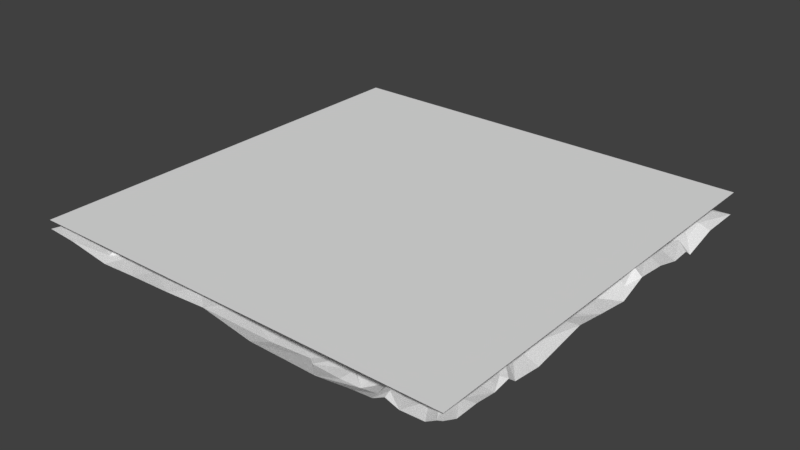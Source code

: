 # Source: GrassNormalsExperiment.blend  (saved by Blender 2.77.0; exported with 4.5.12 LTS)
import bpy
from mathutils import Matrix  # noqa: F401  (used for matrix-valued properties, if any)

bpy.ops.wm.read_factory_settings(use_empty=True)
scene = bpy.context.scene
scene.name = 'Scene'

# ---- collections
col_collection_1 = bpy.data.collections.new('Collection 1'); scene.collection.children.link(col_collection_1)

# ---- world
world_world = bpy.data.worlds.new('World'); scene.world = world_world
world_world.color = (0.05088, 0.05088, 0.05088)
world_world.use_sun_shadow = False
world_world.sun_shadow_jitter_overblur = 0.0
world_world.cycles.sampling_method = 'MANUAL'

# ---- meshes
me_plane_002 = bpy.data.meshes.new('Plane.002')
me_plane_002.from_pydata([(-1.0, -1.0, 0.0), (1.0, -1.0, 0.0), (-1.0, 1.0, 0.0), (1.0, 1.0, 0.0)], [], [(0, 1, 3, 2)])
_uv = me_plane_002.uv_layers.new(name='UVMap')
_uv.uv.foreach_set('vector', [0.0001, 9.998e-05, 0.9999, 9.998e-05, 1.0, 1.0, 9.998e-05, 0.9999])
me_plane_002.use_remesh_preserve_volume = False
me_plane_002.use_remesh_preserve_attributes = False
me_plane_002.use_mirror_vertex_groups = False
me_plane_002.update()
me_plane_001 = bpy.data.meshes.new('Plane.001')
me_plane_001.from_pydata([(0.9993, -0.9998, 0.07032), (0.828, -1.0, 0.0305), (0.9971, 0.5076, -0.02259), (0.996, 0.6458, -0.05222), (-0.6372, -0.3853, 0.001462), (-0.5676, -0.4135, 0.000681), (-0.4851, 0.309, -0.006598), (-0.5014, 0.8626, -0.02901), (0.4059, -0.04655, -0.01309), (0.7535, 0.7046, -0.01664), (0.7562, 0.8592, 0.04136), (0.9297, -0.9982, 0.03325), (0.9999, 1.0, -0.003822), (-0.08581, -0.9989, 0.04492), (0.9975, -0.4695, -0.01305), (0.9989, -0.2154, 0.02912), (0.998, 0.1001, -0.01967), (0.9992, 0.2267, 0.0287), (0.9969, 0.3813, 0.01078), (1.002, 0.589, -0.01223), (0.9987, 0.8091, -0.005302), (-0.1363, -0.7501, -0.01392), (0.04689, 0.5724, 0.08067), (0.4432, 0.5684, 0.01689), (0.5787, 0.09322, -0.01671), (0.2957, 0.4563, 0.05028), (0.5439, -0.219, 0.02043), (0.8487, 0.324, 0.03328), (0.2971, 0.0805, -0.01512), (0.1386, -0.1517, -0.009532), (0.1569, -0.5332, -0.05878), (-0.1901, 0.06114, 0.003786), (-0.9165, 0.02211, 0.03929), (0.9753, -0.9986, 0.06032), (0.9983, -0.8252, 0.03743), (-0.5506, 0.6714, 0.007652), (-0.2659, -0.6463, 0.03356), (0.263, -0.4853, -0.03533), (0.1978, 0.6065, 0.06207), (0.6034, 0.9993, -0.009942), (0.6124, -0.1302, 0.04342), (0.7784, -0.598, 0.01959), (0.767, 0.8242, 0.04239), (-0.8571, -0.5518, 0.04457), (-0.6445, 0.6969, -0.01541), (-0.1895, -0.5865, 0.02077), (0.1035, -0.6129, -0.01704), (0.04937, -0.2024, -0.01128), (0.4949, -0.3392, 0.009945), (0.4704, -0.2443, 0.008747), (0.4867, 0.169, -0.03214), (-0.859, -0.9994, 0.04895), (0.4709, -1.003, 0.0005698), (-0.6912, -0.005928, -0.01623), (-0.3019, 0.5404, -0.02049), (-0.1144, 0.5315, 0.006482), (0.05477, 0.9993, 0.04936), (-0.7404, -0.5743, -0.005817), (-0.5855, -0.1445, -0.02237), (-0.3699, -0.7971, 0.04267), (-0.3376, 0.1284, 0.02846), (-0.28, 0.3662, -0.03803), (-0.1695, 0.2295, -0.02339), (-0.1483, 0.361, -0.004218), (-0.1393, 0.8647, 0.02508), (0.3154, -0.1844, -0.02045), (0.7032, 0.3804, 0.03207), (0.8233, 0.5911, -0.01054), (0.8523, 0.4357, 0.05743), (0.6982, 0.8192, 0.00715), (0.6499, 0.7751, 0.03329), (0.6315, 0.4773, 0.04461), (0.6433, 0.2539, 0.0143), (0.7042, 0.08554, -0.001325), (0.6362, -0.6854, 0.004431), (0.4641, 0.04268, -0.02486), (0.4685, -0.5336, -0.005855), (0.3803, 0.558, 0.05498), (0.1701, 0.5609, 0.08158), (0.2334, -0.6938, -0.0263), (-0.05155, 0.4437, 0.02463), (-0.2045, 0.8207, -0.01186), (-0.206, 0.6303, -0.001922), (-0.1957, 0.3542, 0.02192), (-0.1486, 0.05157, -0.0007168), (-0.2068, -0.4419, 0.01822), (-0.3906, -0.2653, 0.00406), (-0.5738, 0.7643, -0.02179), (-0.6079, -0.1545, -0.02004), (-0.748, 0.1613, -0.002509), (-0.768, -0.7992, 0.05078), (-0.9698, 0.692, -0.02926), (-0.9964, -0.6917, 0.02137), (-0.9963, 0.9216, -0.06006), (-0.8772, 0.9147, 0.0003099), (0.3144, 0.9955, 0.03051), (-0.9244, -0.5509, 0.01576), (-0.9949, 0.8079, -0.05714), (-0.7639, -0.4806, 0.03937), (-0.5591, -0.7171, 0.002448), (-0.5898, 0.03432, -0.02612), (-0.2414, 0.05938, 0.03786), (-0.2143, 0.242, 0.003635), (-0.1403, 0.7148, 0.008308), (-0.05974, -0.8593, 0.004673), (-0.1124, -0.2352, -0.01464), (0.1601, -0.9008, -0.04984), (0.03865, 0.2371, 0.01042), (0.3063, -0.667, -0.02918), (0.2661, 0.202, 0.01419), (0.5753, -0.8973, -0.05871), (0.4731, -0.189, 0.04599), (0.5721, 0.709, -0.006995), (0.6847, -0.9355, -0.009974), (0.9038, 0.4283, 0.01841), (0.556, 0.6372, 0.02841), (-0.3344, -0.6322, 0.01068), (0.1502, -0.9955, -0.001739), (0.9947, -0.6453, 0.03172), (0.9965, -0.06238, 0.002333), (-0.8542, 0.9975, 0.02954), (-0.6431, 0.6351, 0.0157), (-0.5367, 0.6944, 0.007003), (-0.0488, -0.6228, -0.04556), (0.4471, -0.7924, -0.04337), (0.382, 0.1312, -0.02773), (0.438, 0.8061, 0.0308), (0.5686, -0.04787, 0.001789), (0.7508, -0.01823, 0.00135), (-0.8339, -0.03015, 0.00928), (-0.6242, -0.6021, 0.01775), (-0.6325, 0.15, -0.02988), (-0.4394, -0.2469, 0.02869), (0.09457, -0.07893, -0.01863), (0.1415, 0.6486, 0.05963), (0.6402, -0.7658, 0.01936), (-0.6638, -0.9965, 0.0163), (0.7208, -1.003, 0.02674), (0.9989, -0.9297, 0.03832), (0.9932, -0.7203, 0.01848), (-0.1932, 0.9969, -0.01372), (-0.3635, 0.9991, -0.02084), (-0.6932, -0.1309, 0.01896), (-0.5212, -0.6833, 0.02808), (-0.5037, 0.3969, -0.03879), (-0.3583, 0.9676, -0.003907), (-0.1063, 0.4462, 0.04119), (0.2154, -0.5684, -0.02843), (-0.7822, -0.7315, 0.009679), (-0.7387, 0.5338, 0.005642), (-0.2283, 0.9231, -0.02612), (0.002949, -0.7931, 1.204e-05), (0.7352, 0.1365, 0.03834), (0.798, -0.4991, 0.02234), (0.6787, 0.6454, -0.03131), (0.6835, -0.8197, 0.0156), (0.7108, -0.8879, 0.02764), (0.5133, 0.8492, 0.01082), (0.5438, -0.3431, 0.01822), (0.5148, -0.6074, -0.003772), (0.2916, -0.0456, 0.01786), (0.3074, -0.1015, -0.009574), (0.1028, 0.707, 0.09341), (0.05263, 0.5227, 0.05288), (0.1499, 0.3856, 0.03001), (0.1347, -0.3594, -0.04315), (-0.3044, 0.2393, 0.002974), (-0.6514, 0.7765, 0.01255), (-0.6785, 0.131, 0.01397), (-0.9908, 0.5604, -0.07122), (-0.9239, 0.09361, 0.009641), (-0.9942, -0.3249, -0.03044), (0.6915, 0.9953, -0.01635), (-0.3151, 0.9975, -0.04289), (0.8263, 1.0, -0.01138), (-0.9989, 1.0, -0.06607), (-1.002, 0.8573, -0.04114), (-0.9963, -0.4607, 0.01147), (-0.4931, -0.9974, 0.02522), (0.639, -1.004, 0.02168), (0.7673, -0.9982, 0.0491), (-0.8577, 0.4023, 0.03103), (-0.7052, -0.463, -0.0006879), (-0.525, 1.003, -0.01204), (-0.4782, 0.4053, -0.03919), (-0.2922, 0.1126, 0.00378), (-0.1082, -0.691, 0.002074), (0.06017, 0.7525, 0.05563), (0.3887, -0.6733, -0.04233), (0.4041, -0.3174, 0.02567), (0.6158, 0.4537, 0.04989), (-0.7698, -0.4194, 0.009799), (-0.8308, 0.02595, 0.01213), (-0.7849, 0.4238, 0.02827), (-0.6226, -0.2078, 0.02408), (-0.6438, 0.8348, -0.01715), (-0.424, 0.3455, -0.0445), (-0.4234, 0.4915, -0.0322), (-0.3032, -0.2523, -0.002381), (-0.07246, 0.8662, 0.0122), (0.1292, 0.1406, -0.02371), (0.5193, 0.7014, 0.03203), (-0.2907, -0.9945, 0.02902), (0.994, -0.6046, -0.0006275), (-0.8607, -0.1856, 0.003921), (-0.7936, 0.7091, -0.01319), (0.2204, -0.4179, -0.03308), (0.5071, -0.9249, -0.03704), (0.413, 0.5031, 0.02482), (0.7807, 0.1454, 0.01466), (0.7951, 0.5453, 0.03467), (-0.8696, 0.4833, 0.01777), (-0.4831, 0.4725, -0.001683), (-0.3362, 0.4705, -0.03324), (-0.1207, 0.6609, 0.01117), (0.3717, -0.63, -0.008262), (0.8939, 0.01671, -0.003295), (0.6965, 0.2527, 0.05644), (0.6959, -0.4203, 0.006978), (0.7713, -0.6704, 0.04741), (0.577, 0.4416, 0.02627), (0.5012, -0.1337, 0.01155), (0.2721, 0.07203, -0.01395), (0.3599, -0.481, -0.01686), (0.3299, -0.883, -0.05314), (0.1625, 0.7449, 0.06924), (0.2389, 0.03368, 0.02272), (0.1558, -0.1078, 0.02142), (0.1381, -0.4201, -0.013), (-0.008608, -0.5007, -0.002254), (-0.1878, 0.4356, 0.04031), (-0.2376, -0.1991, -0.01085), (-0.1217, -0.1471, 0.004135), (-0.1819, -0.6491, -0.02108), (-0.206, -0.9036, 0.03785), (-0.4078, 0.7428, -0.02552), (-0.4318, 0.6426, -0.02105), (-0.3651, 0.04646, 0.0326), (-0.3508, -0.02617, -0.008225), (-0.5532, 0.6261, -0.02087), (-0.7244, 0.7882, -0.009235), (-0.7023, 0.2234, -0.01755), (-0.7361, 0.07833, -0.006792), (-0.7472, -0.3644, 0.007236), (-0.6849, -0.8817, 0.05832), (-0.9367, -0.6279, 0.01668), (-1.0, -1.0, 0.05951), (-0.1214, 0.9349, -0.007739), (-0.5833, 0.9995, -0.03354), (-0.7119, 0.9126, 0.001571), (0.7731, 0.8968, 0.01461), (-0.8789, 0.8626, 0.02631), (-0.8043, 0.8966, 0.008836), (-0.7596, 0.9967, 0.03607), (-0.4032, 0.9531, -0.03486), (0.4509, 1.001, 0.0248), (0.6776, 0.9079, -0.002333), (-0.9977, -0.8264, 0.0363), (-0.9205, -0.6949, 0.05088), (-0.8676, -0.3511, 0.003031), (-0.9972, -0.2032, -0.0259), (-0.8969, 0.2584, 0.01998), (-0.9972, 0.3181, -0.01029), (-0.9941, 0.4724, -0.04716), (-1.005, 0.5102, -0.03968), (-0.9906, 0.6435, -0.0783), (-0.8904, 0.713, 0.004726), (-0.9987, 0.7085, -0.05861), (-0.6995, -0.9463, 0.02048), (-0.7754, -0.5665, 0.01291), (-0.6897, -0.3856, 0.03341), (-0.819, -0.1546, 0.03991), (-0.7672, 0.02576, 0.03856), (-0.6558, 0.4357, -0.01929), (-0.8529, 0.6579, -0.02316), (-0.7282, 0.7204, 0.01825), (-0.6236, -0.8735, 0.01325), (-0.6232, -0.6668, -0.006592), (-0.4914, -0.3508, 0.01137), (-0.652, -0.2691, -0.001717), (-0.6584, 0.03239, 0.008498), (-0.5787, 0.5786, 0.01015), (-0.6552, 0.5394, 0.01264), (-0.4651, -0.9031, 0.01078), (-0.4536, -0.2707, 0.03307), (-0.4835, -0.1244, -0.02974), (-0.4285, 0.04849, -0.007981), (-0.3911, 0.1114, 0.005281), (-0.4809, 0.2422, -0.0286), (-0.3672, 0.399, -0.04811), (-0.313, -0.7716, 0.01051), (-0.2892, -0.07648, -0.008105), (-0.2408, -0.03513, 0.03405), (-0.1945, 0.4978, -0.01648), (-0.2648, 0.7703, -0.01446), (-0.0307, -0.4466, -0.03105), (-0.05158, -0.3747, -0.01544), (-0.02959, -0.1348, -0.01102), (-0.07217, -0.09809, 0.02496), (0.02364, 0.05568, -0.04051), (-0.05171, 0.05204, -0.02057), (-0.09342, 0.1546, 0.01531), (-0.1234, 0.5939, 0.0447), (-0.07352, 0.712, 0.04917), (0.1203, -0.793, -0.05984), (0.3033, -0.7146, -0.06003), (0.1314, -0.7298, -0.02613), (0.1495, 0.05124, -0.02437), (0.04381, 0.4373, 0.07727), (0.05168, 0.492, 0.05027), (0.368, -0.9134, -0.04337), (0.3642, -0.5786, -0.03343), (0.3263, -0.5606, -0.03384), (0.4163, -0.3766, -0.008302), (0.2584, 0.2745, -0.008442), (0.2766, 0.4025, 0.006126), (0.2994, 0.512, 0.02783), (0.341, 0.7862, 0.05053), (0.5876, -0.7396, -0.01448), (0.4116, 0.0118, 0.009815), (0.4707, 0.4098, 0.03541), (0.455, 0.4436, 0.03111), (0.4805, 0.6662, 0.00211), (0.4993, 0.7874, 0.04352), (0.6465, -0.8505, -0.03412), (0.7989, -0.3625, -0.001688), (0.706, -0.1753, 0.01859), (0.6649, 0.3319, 0.05698), (0.9236, -0.8803, 0.06183), (0.8553, -0.7119, 0.01551), (0.8861, -0.6213, 0.01096), (0.8092, -0.2325, 0.005302), (0.9429, 0.7161, -0.01653), (0.8348, 0.7364, 0.02325), (0.8281, 0.7026, -0.01297), (0.8748, 0.7278, 0.02437), (0.8492, 0.8179, 0.0179), (0.9439, 0.8115, 0.01138), (0.8879, 0.6356, -0.02425), (0.9031, -0.2061, 0.01093), (0.9665, -0.6571, 0.03673), (0.7254, 0.6647, 0.00769), (0.5861, 0.829, -0.001274), (0.3794, 0.6171, 0.02198), (0.391, 0.4508, 0.05596), (0.3325, -0.04997, 0.01744), (0.1955, 0.08423, 0.01375), (0.1977, -0.06213, -0.009365), (0.2602, -0.6124, -0.06831), (-0.02498, -0.6656, -0.01118), (-0.1395, 0.4512, 0.02169), (-0.1972, -0.08645, 0.001116), (-0.1715, -0.3425, -0.01816), (-0.2727, -0.7283, 0.004598), (-0.3528, 0.8285, -0.02969), (-0.3631, -0.4645, 0.02873), (-0.342, -0.8562, 0.01762), (-0.5607, -0.09234, 0.004057), (-0.4821, -0.8254, 0.03701), (-0.7565, 0.6283, 0.02463), (-0.6946, -0.08071, 0.01623), (-0.7544, -0.2526, 0.03596), (-0.8766, -0.0522, 0.04133), (-0.9141, -0.0867, 0.005023), (-0.8521, 0.5836, -0.005105), (-0.872, 0.7572, -0.009827), (-0.7187, -0.6567, 0.02268), (-0.7434, 0.6729, -0.004144), (-0.4283, -0.1091, -0.03078), (-0.3497, 0.231, -0.02953), (-0.02048, -0.8575, -0.009872), (0.1257, -0.4775, -0.05266), (0.1922, -0.1212, 0.01983), (0.1894, 0.2386, -0.006714), (0.2761, -0.2173, 0.004457), (0.5269, -0.07868, 0.04077), (0.5737, 0.2557, 0.005845), (0.9375, -0.8323, 0.03207), (0.8655, -0.4418, 0.007387), (0.9594, 0.231, 0.05755), (0.8899, 0.3662, 0.05845), (0.9106, 0.1971, 0.01579), (0.8659, -0.5076, 0.04486), (0.8145, -0.7442, 0.04856), (0.7933, -0.7943, 0.009239), (0.8691, -0.9016, 0.0285), (0.9085, -0.8947, 0.06019), (0.6068, 0.758, -0.004086), (0.6061, 0.635, -0.02039), (0.8056, 0.4172, 0.03437), (0.6351, -0.1728, 0.05371), (0.6392, -0.2355, 0.02228), (0.7122, -0.6426, 0.01707), (0.7602, -0.9637, 0.05206), (0.403, 0.05644, 0.001972), (0.4536, -0.5935, 0.01585), (0.5031, -0.8457, -0.04537), (0.198, 0.6779, 0.08817), (0.3536, 0.6761, 0.06603), (0.3146, -0.3123, -0.03026), (0.3015, -0.522, -0.002293), (0.1946, 0.1532, -0.02091), (0.2037, -0.2092, -0.02608), (-0.08874, 0.7753, 0.00716), (-0.1127, -0.4153, -0.009813), (-0.06056, -0.5753, -0.03845), (-0.04421, -0.7336, -0.03756), (0.05915, -0.7124, -0.05281), (-0.2765, 0.8396, 0.01035), (-0.246, 0.3518, -0.001884), (-0.2582, 0.2402, -0.001798), (-0.1152, 0.1325, 0.01646), (-0.1033, -0.5462, 0.006072), (-0.3811, 0.5295, 0.01043), (-0.4413, 0.4267, -0.005044), (-0.4497, -0.3406, 0.01577), (-0.5795, -0.5844, -0.01068), (-0.4596, -0.7857, 0.008236), (-0.6191, 0.5458, -0.01785), (-0.7001, 0.5452, 0.02325), (-0.6009, 0.37, -0.03848), (-0.5469, -0.3537, 0.03956), (-0.6295, -0.7181, 0.02779), (-0.7387, -0.6975, -0.001046), (-0.8548, 0.8146, -0.002564), (-0.8151, 0.1898, 0.01586), (-0.8077, 0.1114, 0.04632), (-0.7357, -0.171, -0.008322), (-0.8567, -0.4734, 0.01449), (-0.8235, -0.8208, 0.02276), (-0.8675, 0.1264, 0.01675), (-0.9975, -0.1254, -0.007343), (0.1611, 0.9956, 0.0551), (-0.02208, 0.9944, 0.01761), (-0.09581, 0.9961, -0.01411), (-0.4627, 0.998, -0.04396), (-0.662, 0.9982, -0.01379), (-0.9805, 0.8536, -0.01464), (-0.192, 0.9589, 0.007901), (-0.9931, 0.06949, -0.01163), (-0.8859, 0.544, 0.02777), (-0.5509, 0.4034, -0.01118), (-0.419, -0.8203, 0.008535), (-0.4172, 0.8253, 0.005283), (-0.2194, -0.5514, 0.00234), (-0.3174, -0.3418, 0.01829), (-0.04912, 0.1815, -0.01043), (0.02077, 0.384, 0.03542), (0.1192, -0.6598, -0.05493), (0.2535, 0.1796, 0.01269), (0.3853, 0.2275, -0.01239), (0.276, 0.4353, 0.0477), (0.3659, 0.7222, 0.0362), (0.7332, -0.8151, -0.004173), (0.9202, -0.3661, 0.002872), (0.9625, 0.1628, 0.004724), (0.9363, 0.6533, -0.007556), (0.4239, 0.6636, 0.009381), (0.02275, 0.6239, 0.04245)], [], [(345, 8, 28, 222), (294, 408, 354), (302, 458, 214), (76, 48, 223), (19, 3, 456), (332, 3, 20), (114, 17, 18), (455, 16, 17), (119, 16, 216), (14, 15, 454), (41, 330, 153), (1, 385, 453), (319, 394, 449), (69, 42, 10, 256), (398, 452, 225), (46, 147, 30), (107, 164, 447), (293, 55, 82), (352, 105, 198), (444, 85, 116), (44, 35, 240), (98, 182, 191), (276, 423, 148), (90, 148, 245), (256, 10, 250), (317, 255, 95), (93, 120, 175), (150, 438, 140), (126, 157, 255), (364, 149, 359, 274), (171, 259, 204), (363, 439, 431), (170, 261, 439), (262, 261, 181), (211, 193, 149), (263, 211, 264), (265, 274, 91), (136, 276, 268), (244, 90, 429), (57, 98, 428), (279, 142, 427), (4, 279, 427), (421, 194, 279), (193, 241, 273), (273, 419, 149), (214, 134, 162, 303), (5, 421, 279), (368, 286, 100), (357, 100, 168), (281, 44, 121), (35, 122, 167), (239, 35, 44), (59, 290, 143), (288, 369, 196), (414, 196, 289), (293, 54, 213), (13, 104, 234), (104, 406, 21), (36, 233, 45), (409, 102, 83), (82, 214, 103), (123, 46, 30), (295, 229, 165), (299, 133, 347, 307), (304, 305, 79), (384, 386, 328, 383), (133, 227, 347), (28, 449, 401), (200, 346, 401), (78, 38, 22), (344, 208, 316), (52, 179, 110), (76, 159, 48), (26, 111, 49), (375, 75, 394), (376, 72, 220), (190, 71, 115), (208, 321, 220), (23, 220, 322), (388, 154, 387), (393, 453, 156), (156, 155, 135), (113, 156, 324), (384, 383, 392), (453, 74, 135), (330, 340, 382, 153), (349, 406, 407, 448), (378, 14, 454), (27, 68, 389), (379, 380, 27), (2, 338, 67), (2, 456, 338), (138, 34, 377), (73, 381, 209), (218, 325, 331), (329, 41, 219), (310, 207, 396), (373, 449, 109), (37, 206, 371), (30, 147, 37), (147, 400, 37), (296, 165, 47), (81, 403, 64, 150), (419, 282, 418, 359), (298, 301, 411), (296, 105, 352), (82, 294, 354), (369, 166, 61), (237, 185, 60), (231, 291, 368), (87, 235, 7), (278, 415, 58), (362, 129, 192, 32), (194, 88, 360), (270, 4, 361), (244, 276, 148), (205, 424, 365), (230, 83, 63, 350), (204, 271, 363), (148, 423, 245), (247, 434, 140), (443, 183, 248), (7, 443, 248), (250, 174, 172), (90, 245, 258), (96, 43, 428), (271, 362, 363), (32, 192, 170), (244, 148, 90), (130, 416, 98), (194, 360, 142), (193, 273, 149), (132, 285, 357), (131, 287, 288), (144, 196, 184), (197, 413, 239), (87, 236, 235), (202, 234, 356), (353, 36, 116), (86, 445, 198), (238, 291, 185), (287, 166, 369), (413, 54, 236), (236, 54, 82), (21, 186, 233), (444, 412, 295), (105, 232, 231), (29, 374, 372, 227), (55, 302, 82), (82, 302, 214), (103, 303, 403), (349, 448, 46), (405, 30, 371), (447, 308, 80), (303, 162, 187), (306, 79, 348), (30, 37, 371), (374, 65, 372), (161, 111, 345, 160), (373, 109, 314), (108, 188, 215), (313, 48, 189), (49, 111, 161), (42, 335, 336, 10), (8, 319, 28), (318, 135, 74), (74, 392, 159), (327, 190, 220), (383, 329, 219), (383, 219, 392), (152, 209, 217), (209, 66, 217), (9, 334, 69), (334, 42, 69), (138, 377, 328), (139, 340, 330), (203, 378, 382), (331, 339, 119), (455, 379, 381), (201, 115, 112, 323), (338, 335, 334), (456, 3, 332), (114, 67, 210), (68, 114, 210), (379, 114, 380), (381, 16, 455), (128, 216, 381), (331, 119, 216), (325, 454, 339), (153, 382, 378), (118, 203, 382), (41, 329, 330), (33, 386, 385), (33, 328, 386), (341, 69, 70), (66, 154, 388), (327, 71, 190), (217, 327, 72), (27, 389, 66), (390, 326, 40), (218, 378, 325), (159, 392, 218), (392, 219, 41), (453, 392, 74), (155, 453, 135), (384, 392, 453), (110, 113, 324), (180, 393, 137), (134, 343, 398, 397), (201, 323, 322), (75, 50, 125), (221, 375, 8), (396, 110, 124), (207, 52, 110), (400, 312, 311, 223), (321, 208, 344), (314, 320, 315), (345, 222, 226), (48, 49, 65), (189, 65, 374), (49, 161, 65), (308, 25, 316, 309), (400, 223, 37), (348, 215, 311), (79, 215, 348), (215, 159, 395), (52, 310, 224), (162, 225, 187), (38, 134, 458), (186, 21, 406, 349), (163, 78, 22), (346, 222, 401), (307, 200, 299), (372, 347, 227), (399, 374, 402), (402, 374, 29), (151, 306, 407), (106, 304, 370), (117, 106, 13), (458, 134, 214), (134, 397, 162), (163, 22, 302), (80, 308, 309), (446, 447, 80), (300, 80, 146), (446, 80, 300), (107, 447, 446), (299, 200, 446), (297, 299, 300), (297, 300, 298), (47, 299, 297), (232, 297, 298), (229, 228, 165), (412, 405, 229), (349, 46, 123), (293, 350, 146, 55), (103, 81, 294), (293, 82, 54), (101, 31, 62, 102), (61, 409, 293), (166, 410, 409), (102, 62, 63), (441, 144, 184, 418), (185, 101, 410), (84, 62, 31), (351, 31, 292), (232, 84, 351), (231, 351, 291), (295, 404, 85), (116, 45, 444), (233, 123, 405), (202, 13, 234), (413, 236, 122), (289, 213, 197), (414, 197, 212), (196, 414, 184), (61, 166, 409), (196, 369, 289), (287, 60, 166), (238, 237, 286), (285, 198, 368), (355, 415, 416), (116, 355, 416), (290, 116, 416), (358, 442, 417), (442, 59, 417), (283, 202, 356), (122, 87, 167), (441, 418, 282), (273, 6, 441, 419), (212, 281, 184), (420, 6, 273), (58, 357, 280, 53), (131, 288, 420), (288, 6, 420), (100, 286, 131), (100, 131, 168), (426, 242, 89, 425), (357, 168, 280), (278, 88, 194), (416, 5, 4), (99, 143, 277), (283, 358, 422), (205, 275, 240), (418, 121, 367), (121, 44, 275), (149, 419, 359), (272, 242, 426), (242, 280, 168, 89), (271, 427, 129, 362), (53, 280, 242), (89, 168, 241), (427, 192, 129), (57, 277, 130, 98), (361, 271, 204), (243, 361, 204), (4, 427, 361), (182, 243, 191), (428, 98, 191), (182, 4, 270), (182, 270, 243), (432, 225, 317, 95), (268, 244, 429), (91, 266, 267), (265, 91, 267), (425, 193, 261), (170, 192, 430), (439, 32, 170), (260, 204, 431), (204, 363, 431), (171, 204, 260), (259, 243, 204), (177, 259, 171), (177, 245, 96), (423, 43, 96), (245, 423, 96), (92, 258, 245), (257, 429, 92), (256, 172, 39), (157, 39, 255), (126, 323, 157), (342, 70, 69), (97, 424, 251, 437), (199, 56, 433), (173, 150, 140), (354, 408, 254), (195, 248, 436), (252, 240, 249), (205, 252, 424), (240, 195, 249), (240, 167, 195), (93, 437, 251, 94), (97, 437, 176), (176, 437, 93), (336, 337, 250), (250, 337, 12), (250, 12, 174), (251, 252, 94), (435, 254, 145, 141), (448, 407, 306, 348), (256, 250, 172), (259, 428, 243), (430, 426, 425), (262, 181, 211), (264, 211, 440), (365, 424, 97), (131, 241, 168), (367, 275, 205), (178, 202, 283), (178, 283, 276), (358, 99, 422), (5, 415, 278), (6, 144, 441), (212, 197, 281), (184, 281, 418), (283, 356, 442), (63, 411, 146), (214, 303, 103), (406, 151, 407), (106, 117, 224), (347, 161, 160, 307), (165, 402, 47), (48, 158, 26, 49), (451, 25, 308), (224, 310, 124), (224, 124, 305), (223, 313, 399), (394, 125, 109), (314, 450, 320), (315, 344, 451), (375, 40, 127, 75), (229, 405, 371, 228), (24, 73, 50), (112, 388, 387), (112, 157, 323), (137, 156, 113), (73, 217, 72), (217, 66, 327), (66, 389, 154), (0, 138, 328), (377, 34, 139), (114, 2, 67), (336, 332, 337), (18, 2, 114), (339, 15, 119), (454, 15, 339), (340, 139, 118), (67, 9, 341), (210, 67, 341), (153, 378, 218), (387, 70, 342), (218, 391, 158), (23, 457, 343), (111, 221, 345), (189, 48, 65), (310, 396, 124), (226, 222, 346), (347, 65, 161), (22, 38, 458), (29, 133, 47), (233, 186, 123), (415, 284, 58), (289, 61, 293, 213), (354, 435, 183), (181, 193, 211), (38, 343, 134), (215, 188, 159), (345, 221, 8), (73, 152, 217), (322, 115, 201), (72, 327, 220), (127, 128, 24), (316, 208, 77), (451, 344, 25), (200, 307, 346), (199, 403, 187), (445, 404, 352), (233, 353, 21), (235, 236, 82), (60, 185, 410), (287, 237, 60), (442, 356, 59), (421, 278, 194), (427, 142, 192), (244, 268, 276), (263, 262, 211), (439, 362, 32), (177, 428, 259), (438, 199, 247), (337, 20, 12), (251, 424, 252), (254, 408, 145), (81, 150, 173), (262, 439, 261), (169, 264, 440), (265, 169, 364), (243, 270, 361), (425, 89, 193), (136, 178, 276), (277, 143, 130), (422, 99, 277), (122, 236, 87), (355, 85, 445), (132, 284, 86), (415, 445, 86), (288, 287, 369), (289, 369, 61), (353, 104, 21), (444, 45, 412), (105, 47, 297), (298, 300, 301), (29, 227, 133), (164, 314, 315), (310, 52, 207), (79, 108, 215), (311, 215, 395), (313, 223, 48), (109, 125, 314), (317, 225, 452), (396, 207, 110), (324, 135, 318), (395, 159, 76), (26, 158, 391), (220, 115, 322), (115, 388, 112), (324, 156, 135), (392, 41, 153), (389, 210, 154), (387, 341, 70), (33, 0, 328), (383, 377, 329), (330, 329, 139), (380, 114, 68), (335, 338, 456), (335, 332, 336), (152, 73, 209), (218, 392, 153), (342, 112, 387), (317, 126, 255), (311, 76, 223), (78, 77, 38), (451, 164, 315), (372, 65, 347), (165, 399, 402), (151, 370, 304), (234, 104, 353), (166, 60, 410), (237, 238, 185), (290, 353, 116), (239, 413, 35), (423, 422, 366), (434, 247, 199), (145, 173, 141), (93, 94, 120), (253, 249, 436), (438, 247, 140), (43, 269, 428), (261, 430, 425), (440, 149, 364), (265, 364, 274), (266, 205, 365), (98, 416, 182), (272, 53, 242), (359, 418, 367), (240, 35, 167), (275, 44, 240), (99, 417, 143), (58, 284, 357), (284, 132, 357), (368, 198, 231), (291, 292, 185), (235, 82, 354), (85, 444, 295), (404, 296, 352), (81, 103, 403), (13, 106, 370), (446, 200, 107), (304, 106, 224), (79, 305, 108), (165, 206, 399), (307, 160, 226), (307, 226, 346), (401, 449, 373), (305, 124, 188), (315, 320, 344), (77, 23, 343), (317, 452, 126), (126, 452, 322), (221, 391, 390), (26, 391, 221), (375, 390, 40), (75, 127, 24), (50, 72, 376), (71, 388, 115), (157, 112, 342), (156, 453, 155), (326, 331, 128), (73, 128, 381), (154, 210, 341), (203, 14, 378), (379, 455, 17), (381, 379, 27), (2, 19, 456), (337, 332, 20), (42, 333, 335), (9, 338, 334), (335, 456, 332), (9, 67, 338), (379, 17, 114), (209, 381, 27), (381, 216, 16), (331, 216, 128), (331, 325, 339), (325, 378, 454), (340, 118, 382), (329, 377, 139), (328, 377, 383), (385, 386, 384), (11, 33, 385), (341, 9, 69), (154, 341, 387), (71, 66, 388), (389, 68, 210), (50, 73, 72), (24, 128, 73), (127, 326, 128), (40, 326, 127), (390, 391, 326), (391, 218, 326), (113, 179, 137), (393, 180, 1), (156, 137, 393), (322, 323, 126), (23, 208, 220), (220, 190, 115), (450, 376, 320), (320, 376, 220), (450, 50, 376), (8, 375, 319), (319, 375, 394), (111, 26, 221), (48, 218, 158), (124, 318, 74), (188, 124, 159), (110, 324, 318), (124, 110, 318), (110, 179, 113), (398, 343, 457), (398, 457, 452), (38, 77, 343), (25, 344, 316), (314, 125, 450), (449, 394, 109), (394, 75, 125), (160, 345, 226), (399, 189, 374), (37, 223, 206), (399, 206, 223), (147, 312, 400), (147, 348, 312), (348, 311, 312), (108, 305, 188), (162, 398, 225), (162, 397, 398), (163, 316, 78), (107, 373, 164), (373, 314, 164), (107, 200, 373), (200, 401, 373), (401, 222, 28), (47, 402, 29), (228, 371, 206), (228, 206, 165), (46, 448, 147), (147, 448, 348), (305, 304, 224), (403, 303, 187), (55, 163, 302), (146, 80, 55), (163, 80, 309), (301, 300, 146), (232, 105, 297), (404, 295, 296), (296, 295, 165), (405, 123, 30), (123, 186, 349), (104, 151, 406), (151, 304, 306), (104, 13, 370), (294, 82, 103), (408, 294, 81), (230, 350, 293), (409, 410, 102), (83, 102, 63), (101, 102, 410), (292, 31, 101), (292, 101, 185), (291, 351, 292), (232, 298, 411), (351, 84, 31), (198, 105, 231), (45, 233, 412), (116, 36, 45), (412, 233, 405), (36, 353, 233), (235, 443, 7), (35, 413, 122), (414, 289, 197), (413, 213, 54), (6, 196, 144), (6, 288, 196), (238, 368, 291), (132, 86, 285), (416, 415, 5), (143, 290, 416), (417, 59, 143), (358, 283, 442), (167, 87, 195), (419, 441, 282), (241, 131, 420), (285, 368, 100), (88, 58, 53), (278, 58, 88), (4, 5, 279), (421, 5, 278), (182, 416, 4), (130, 143, 416), (276, 283, 423), (423, 283, 422), (358, 417, 99), (359, 367, 205), (205, 274, 359), (367, 121, 275), (192, 272, 426), (360, 88, 53), (360, 53, 272), (243, 428, 191), (269, 57, 428), (43, 366, 269), (366, 422, 57), (257, 268, 429), (51, 136, 268), (51, 268, 257), (267, 365, 97), (267, 266, 365), (91, 274, 266), (169, 440, 364), (192, 426, 430), (261, 170, 430), (92, 245, 177), (92, 429, 258), (246, 51, 257), (157, 342, 39), (56, 187, 225), (56, 225, 432), (434, 199, 433), (199, 187, 56), (145, 81, 173), (408, 81, 145), (64, 403, 199), (150, 64, 438), (443, 354, 183), (354, 254, 435), (195, 7, 248), (249, 195, 436), (195, 87, 7), (253, 252, 249), (252, 253, 120), (205, 240, 252), (10, 336, 250), (64, 199, 438), (342, 69, 256), (429, 90, 258), (177, 96, 428), (363, 362, 439), (261, 193, 181), (440, 211, 149), (266, 274, 205), (423, 366, 43), (366, 57, 269), (279, 194, 142), (361, 427, 271), (192, 142, 272), (142, 360, 272), (89, 241, 193), (273, 241, 420), (357, 285, 100), (286, 287, 131), (281, 197, 239), (281, 239, 44), (415, 355, 445), (284, 415, 86), (285, 86, 198), (286, 368, 238), (287, 286, 237), (197, 213, 413), (443, 235, 354), (290, 234, 353), (85, 404, 445), (445, 352, 198), (231, 232, 351), (232, 411, 84), (411, 301, 146), (409, 83, 230), (293, 409, 230), (104, 370, 151), (295, 412, 229), (105, 296, 47), (47, 133, 299), (300, 299, 446), (80, 163, 55), (302, 22, 458), (117, 52, 224), (306, 304, 79), (308, 164, 451), (78, 316, 77), (309, 316, 163), (311, 395, 76), (399, 313, 189), (28, 319, 449), (125, 50, 450), (77, 208, 23), (452, 457, 322), (124, 74, 159), (48, 159, 218), (221, 390, 375), (75, 24, 50), (320, 220, 321), (393, 1, 453), (326, 218, 331), (327, 66, 71), (1, 11, 385), (27, 380, 68), (333, 334, 335), (334, 333, 42), (209, 27, 66), (453, 385, 384), (457, 23, 322), (344, 320, 321), (447, 164, 308), (63, 146, 350), (63, 62, 411), (62, 84, 411), (116, 85, 355), (59, 356, 290), (356, 234, 290), (184, 414, 212), (418, 281, 121), (422, 277, 57), (342, 256, 39), (94, 252, 120)])
_uv = me_plane_001.uv_layers.new(name='UVMap')
_uv.uv.foreach_set('vector', [0.5234, 0.6676, 0.5249, 0.7035, 0.4594, 0.6501, 0.4631, 0.6369, 0.1127, 0.3686, 0.08087, 0.3662, 0.08618, 0.3272, 0.2032, 0.439, 0.1858, 0.5093, 0.1732, 0.4401, 0.7678, 0.7353, 0.6692, 0.7375, 0.7452, 0.6752, 0.2058, 0.9994, 0.1767, 0.999, 0.1743, 0.9688, 0.1401, 0.9721, 0.1767, 0.999, 0.09531, 1.0, 0.2864, 0.952, 0.3858, 1.0, 0.3088, 0.9999, 0.4176, 0.9808, 0.4514, 0.9993, 0.3858, 1.0, 0.5405, 1.001, 0.4514, 0.9993, 0.4894, 0.9527, 0.7367, 0.9998, 0.6082, 0.9999, 0.6817, 0.959, 0.8051, 0.8871, 0.8109, 0.9404, 0.7499, 0.9025, 1.0, 0.9117, 0.9516, 0.9354, 0.9057, 0.8662, 0.495, 0.7066, 0.473, 0.7042, 0.412, 0.6278, 0.09278, 0.8473, 0.0892, 0.8833, 0.07146, 0.8792, 0.05014, 0.8378, 0.1611, 0.6731, 0.1402, 0.6822, 0.1257, 0.5763, 0.8084, 0.5511, 0.7835, 0.6081, 0.7697, 0.5801, 0.3798, 0.5204, 0.3069, 0.5767, 0.3072, 0.5118, 0.2589, 0.4049, 0.2351, 0.4412, 0.1919, 0.3919, 0.6675, 0.4156, 0.6131, 0.4421, 0.6239, 0.3492, 0.7806, 0.393, 0.7211, 0.3942, 0.8166, 0.3451, 0.1517, 0.1755, 0.165, 0.2241, 0.1058, 0.141, 0.7394, 0.1181, 0.7288, 0.1489, 0.7117, 0.1154, 0.9397, 0.1827, 0.8489, 0.1302, 0.8666, 0.1088, 0.9024, 0.1118, 0.8666, 0.1088, 0.8243, 0.03092, 0.05014, 0.8378, 0.07146, 0.8792, 0.0516, 0.8831, 0.1046, 0.6701, -0.0006066, 0.7229, 0.0002327, 0.6581, 0.03898, 0.00458, -1.784e-05, 0.07136, 5.426e-06, 4.427e-06, 0.03665, 0.388, 0.02083, 0.4072, 0.0, 0.4037, 0.09775, 0.7227, 0.0787, 0.7547, -0.0006066, 0.7229, 0.2105, 0.07374, 0.2363, 0.1273, 0.1873, 0.1204, 0.1711, 0.07007, 0.6622, 2.966e-05, 0.6758, 0.05318, 0.6021, 0.0644, 0.543, 0.04205, 0.4623, 0.01041, 0.5626, 0.0001403, 0.4561, 0.03753, 0.3708, 0.04318, 0.4623, 0.01041, 0.3402, -0.0001673, 0.3708, 0.04318, 0.3016, 0.07129, 0.2566, 0.06392, 0.289, 0.1088, 0.2363, 0.1273, 0.2655, -0.0001684, 0.2566, 0.06392, 0.2428, 0.001055, 0.1741, 0.002003, 0.1711, 0.07007, 0.1518, 0.01575, 0.9997, 0.1683, 0.9397, 0.1827, 0.9675, 0.1481, 0.9432, 0.1557, 0.9024, 0.1118, 0.9118, 0.08798, 0.7865, 0.1295, 0.7394, 0.1181, 0.7404, 0.07432, 0.6346, 0.1749, 0.5659, 0.1519, 0.5844, 0.132, 0.6919, 0.1755, 0.6346, 0.1749, 0.5844, 0.132, 0.6771, 0.2247, 0.6032, 0.1906, 0.6346, 0.1749, 0.289, 0.1088, 0.3951, 0.1527, 0.2858, 0.1728, 0.2858, 0.1728, 0.2271, 0.1488, 0.2363, 0.1273, 0.1732, 0.4401, 0.1758, 0.5703, 0.1459, 0.5543, 0.1446, 0.461, 0.6987, 0.2199, 0.6771, 0.2247, 0.6346, 0.1749, 0.5556, 0.2879, 0.4834, 0.2826, 0.4841, 0.206, 0.5488, 0.2169, 0.4841, 0.206, 0.4354, 0.1605, 0.2106, 0.2099, 0.1517, 0.1755, 0.1836, 0.1778, 0.165, 0.2241, 0.1527, 0.231, 0.1087, 0.1709, 0.1865, 0.2201, 0.165, 0.2241, 0.1517, 0.1755, 0.9018, 0.3155, 0.8917, 0.3392, 0.8478, 0.2403, 0.375, 0.2604, 0.3841, 0.324, 0.3248, 0.2897, 0.2847, 0.2816, 0.3248, 0.2897, 0.2984, 0.3175, 0.2589, 0.4049, 0.2295, 0.3452, 0.2578, 0.3326, 0.9993, 0.4556, 0.9235, 0.4652, 0.9534, 0.3953, 0.9235, 0.4652, 0.8705, 0.4771, 0.8703, 0.4315, 0.8226, 0.3649, 0.8268, 0.4127, 0.7944, 0.4045, 0.3256, 0.3791, 0.378, 0.391, 0.3208, 0.4051, 0.1919, 0.3919, 0.1732, 0.4401, 0.1425, 0.4314, 0.8138, 0.4771, 0.8084, 0.5511, 0.7697, 0.5801, 0.7263, 0.4847, 0.7526, 0.4972, 0.6822, 0.5691, 0.4743, 0.512, 0.541, 0.5497, 0.5358, 0.5973, 0.4757, 0.5729, 0.8984, 0.5616, 0.8586, 0.6511, 0.8477, 0.6166, 0.8973, 0.8968, 0.9474, 0.9554, 0.9401, 0.9638, 0.8802, 0.9132, 0.541, 0.5497, 0.5547, 0.5782, 0.5358, 0.5973, 0.4594, 0.6501, 0.412, 0.6278, 0.4273, 0.5989, 0.4343, 0.5628, 0.4606, 0.5989, 0.4273, 0.5989, 0.218, 0.5842, 0.201, 0.594, 0.2153, 0.5212, 0.2739, 0.7004, 0.2501, 0.7074, 0.2423, 0.6488, 0.9985, 0.7351, 0.9996, 0.8172, 0.9431, 0.7899, 0.7678, 0.7353, 0.8012, 0.7531, 0.6692, 0.7375, 0.6064, 0.7671, 0.5951, 0.7402, 0.622, 0.7349, 0.5411, 0.7655, 0.4757, 0.7333, 0.473, 0.7042, 0.3751, 0.7825, 0.3736, 0.8216, 0.2794, 0.7878, 0.2752, 0.8056, 0.2634, 0.816, 0.1824, 0.7792, 0.2501, 0.7074, 0.2797, 0.7256, 0.2794, 0.7878, 0.2196, 0.7181, 0.2794, 0.7878, 0.1668, 0.7432, 0.1823, 0.803, 0.1778, 0.8377, 0.123, 0.8055, 0.9825, 0.8821, 0.9057, 0.8662, 0.9435, 0.858, 0.9435, 0.858, 0.906, 0.8464, 0.8777, 0.8242, 0.9601, 0.8397, 0.9435, 0.858, 0.9217, 0.8231, 0.8973, 0.8968, 0.8802, 0.9132, 0.826, 0.8548, 0.9057, 0.8662, 0.8486, 0.8175, 0.8777, 0.8242, 0.8109, 0.9404, 0.8305, 0.9848, 0.7528, 0.9296, 0.7499, 0.9025, 0.8341, 0.4872, 0.8705, 0.4771, 0.8579, 0.5307, 0.8303, 0.5603, 0.7248, 0.9339, 0.7367, 0.9998, 0.6817, 0.959, 0.3469, 0.9291, 0.2847, 0.9235, 0.2981, 0.9015, 0.3825, 0.9776, 0.3182, 0.9439, 0.3469, 0.9291, 0.2425, 1.002, 0.1857, 0.9443, 0.2086, 0.915, 0.2425, 1.002, 0.1743, 0.9688, 0.1857, 0.9443, 0.9647, 1.0, 0.9126, 1.0, 0.913, 0.9701, 0.4501, 0.852, 0.3998, 0.9577, 0.4246, 0.8892, 0.7057, 0.8426, 0.6811, 0.9005, 0.6156, 0.9049, 0.857, 0.9276, 0.8051, 0.8871, 0.8355, 0.8863, 0.9534, 0.6817, 0.9572, 0.7538, 0.9208, 0.7474, 0.3827, 0.5988, 0.412, 0.6278, 0.4006, 0.6338, 0.7427, 0.6333, 0.7087, 0.6054, 0.7414, 0.5657, 0.7697, 0.5801, 0.7835, 0.6081, 0.7427, 0.6333, 0.7835, 0.6081, 0.7586, 0.6546, 0.7427, 0.6333, 0.6803, 0.4732, 0.6822, 0.5691, 0.6054, 0.5198, 0.08922, 0.3924, 0.108, 0.454, 0.06727, 0.4346, 0.03665, 0.388, 0.2271, 0.1488, 0.2301, 0.169, 0.2266, 0.1908, 0.1873, 0.1204, 0.5505, 0.4596, 0.4233, 0.4546, 0.4336, 0.4432, 0.6803, 0.4732, 0.6131, 0.4421, 0.6675, 0.4156, 0.1919, 0.3919, 0.1127, 0.3686, 0.08618, 0.3272, 0.3841, 0.324, 0.3826, 0.3499, 0.3163, 0.3601, 0.4762, 0.3184, 0.4446, 0.3556, 0.4369, 0.3312, 0.5976, 0.3808, 0.5336, 0.3594, 0.5556, 0.2879, 0.1157, 0.2149, 0.1195, 0.2978, 0.06917, 0.2501, 0.6769, 0.2494, 0.6677, 0.2792, 0.5714, 0.2084, 0.5263, 0.06338, 0.5152, 0.08289, 0.4845, 0.08675, 0.4879, 0.04303, 0.6032, 0.1906, 0.5773, 0.1954, 0.5401, 0.1529, 0.6935, 0.1537, 0.6919, 0.1755, 0.6253, 0.1221, 0.9432, 0.1557, 0.9397, 0.1827, 0.8666, 0.1088, 0.147, 0.1036, 0.08847, 0.07236, 0.12, 0.06367, 0.2795, 0.4099, 0.3208, 0.4051, 0.3185, 0.4259, 0.2744, 0.4318, 0.6021, 0.0644, 0.5779, 0.09112, 0.543, 0.04205, 0.8666, 0.1088, 0.8489, 0.1302, 0.8243, 0.03092, 0.03175, 0.438, 0.0002023, 0.4497, 0.0, 0.4037, 0.0878, 0.2915, 0.0007634, 0.242, -0.0003888, 0.2106, 0.06917, 0.2501, 0.0878, 0.2915, -0.0003888, 0.2106, 0.0516, 0.8831, 0.0002766, 0.9136, 0.0001626, 0.8465, 0.9024, 0.1118, 0.8243, 0.03092, 0.8498, 0.03674, 0.7713, 0.0416, 0.7731, 0.06995, 0.7404, 0.07432, 0.5779, 0.09112, 0.5263, 0.06338, 0.543, 0.04205, 0.4879, 0.04303, 0.4845, 0.08675, 0.4561, 0.03753, 0.9432, 0.1557, 0.8666, 0.1088, 0.9024, 0.1118, 0.7999, 0.188, 0.7843, 0.2009, 0.7394, 0.1181, 0.6032, 0.1906, 0.5401, 0.1529, 0.5659, 0.1519, 0.289, 0.1088, 0.2858, 0.1728, 0.2363, 0.1273, 0.6264, 0.279, 0.5618, 0.2583, 0.5488, 0.2169, 0.424, 0.1867, 0.4442, 0.3028, 0.375, 0.2604, 0.3009, 0.2482, 0.3248, 0.2897, 0.2968, 0.2608, 0.2521, 0.2919, 0.2308, 0.3103, 0.1865, 0.2201, 0.1157, 0.2149, 0.175, 0.2864, 0.1195, 0.2978, 0.9964, 0.3562, 0.9534, 0.3953, 0.923, 0.3281, 0.8578, 0.3711, 0.8226, 0.3649, 0.8166, 0.3451, 0.6345, 0.2997, 0.6774, 0.3468, 0.6239, 0.3492, 0.5054, 0.3221, 0.5336, 0.3594, 0.4446, 0.3556, 0.4442, 0.3028, 0.3826, 0.3499, 0.3841, 0.324, 0.2308, 0.3103, 0.2295, 0.3452, 0.175, 0.2864, 0.175, 0.2864, 0.2295, 0.3452, 0.1919, 0.3919, 0.8703, 0.4315, 0.8468, 0.4445, 0.8268, 0.4127, 0.7806, 0.393, 0.7716, 0.4471, 0.7263, 0.4847, 0.6131, 0.4421, 0.5728, 0.4433, 0.5976, 0.3808, 0.5789, 0.5708, 0.6059, 0.6393, 0.5617, 0.5949, 0.5547, 0.5782, 0.2351, 0.4412, 0.2032, 0.439, 0.1919, 0.3919, 0.1919, 0.3919, 0.2032, 0.439, 0.1732, 0.4401, 0.1425, 0.4314, 0.1446, 0.461, 0.108, 0.454, 0.8341, 0.4872, 0.8303, 0.5603, 0.8084, 0.5511, 0.7887, 0.4711, 0.7697, 0.5801, 0.7414, 0.5657, 0.3072, 0.5118, 0.2785, 0.524, 0.2725, 0.4754, 0.1446, 0.461, 0.1459, 0.5543, 0.1207, 0.5268, 0.8669, 0.5662, 0.8477, 0.6166, 0.8083, 0.6295, 0.7697, 0.5801, 0.7427, 0.6333, 0.7414, 0.5657, 0.6059, 0.6393, 0.5912, 0.6594, 0.5617, 0.5949, 0.5519, 0.6498, 0.5951, 0.7402, 0.5234, 0.6676, 0.5214, 0.6472, 0.3827, 0.5988, 0.4006, 0.6338, 0.3689, 0.6309, 0.8343, 0.6546, 0.8357, 0.6944, 0.8117, 0.6896, 0.6848, 0.7053, 0.6692, 0.7375, 0.6582, 0.7105, 0.622, 0.7349, 0.5951, 0.7402, 0.5519, 0.6498, 0.0892, 0.8833, 0.1349, 0.9368, 0.09138, 0.9266, 0.07146, 0.8792, 0.5249, 0.7035, 0.495, 0.7066, 0.4594, 0.6501, 0.8695, 0.7977, 0.8777, 0.8242, 0.8486, 0.8175, 0.8486, 0.8175, 0.826, 0.8548, 0.8012, 0.7531, 0.3325, 0.833, 0.2752, 0.8056, 0.2794, 0.7878, 0.8802, 0.9132, 0.857, 0.9276, 0.8355, 0.8863, 0.8802, 0.9132, 0.8355, 0.8863, 0.826, 0.8548, 0.4306, 0.8664, 0.4246, 0.8892, 0.3732, 0.8508, 0.4246, 0.8892, 0.3099, 0.8535, 0.3732, 0.8508, 0.1514, 0.8784, 0.1514, 0.9141, 0.09278, 0.8473, 0.1514, 0.9141, 0.0892, 0.8833, 0.09278, 0.8473, 0.9647, 1.0, 0.913, 0.9701, 0.9401, 0.9638, 0.859, 1.0, 0.8305, 0.9848, 0.8109, 0.9404, 0.8023, 0.9985, 0.7248, 0.9339, 0.7528, 0.9296, 0.6156, 0.9049, 0.6071, 0.958, 0.5405, 1.001, 0.4176, 0.9808, 0.3825, 0.9776, 0.3998, 0.9577, 0.1493, 0.7568, 0.1824, 0.7792, 0.1445, 0.7862, 0.1038, 0.7495, 0.1857, 0.9443, 0.1349, 0.9368, 0.1514, 0.9141, 0.1743, 0.9688, 0.1767, 0.999, 0.1401, 0.9721, 0.2864, 0.952, 0.2086, 0.915, 0.2315, 0.897, 0.2847, 0.9235, 0.2864, 0.952, 0.2315, 0.897, 0.3825, 0.9776, 0.2864, 0.952, 0.3182, 0.9439, 0.3998, 0.9577, 0.4514, 0.9993, 0.4176, 0.9808, 0.5111, 0.8702, 0.4894, 0.9527, 0.3998, 0.9577, 0.6156, 0.9049, 0.5405, 1.001, 0.4894, 0.9527, 0.6811, 0.9005, 0.6817, 0.959, 0.6071, 0.958, 0.7499, 0.9025, 0.7528, 0.9296, 0.7248, 0.9339, 0.8236, 0.9999, 0.8023, 0.9985, 0.7528, 0.9296, 0.8051, 0.8871, 0.857, 0.9276, 0.8109, 0.9404, 1.0, 0.9883, 0.9474, 0.9554, 0.9516, 0.9354, 1.0, 0.9883, 0.9401, 0.9638, 0.9474, 0.9554, 0.1699, 0.8625, 0.09278, 0.8473, 0.1097, 0.8286, 0.3099, 0.8535, 0.1778, 0.8377, 0.1823, 0.803, 0.3325, 0.833, 0.2634, 0.816, 0.2752, 0.8056, 0.3732, 0.8508, 0.3325, 0.833, 0.3736, 0.8216, 0.3469, 0.9291, 0.2981, 0.9015, 0.3099, 0.8535, 0.5863, 0.8186, 0.5885, 0.8454, 0.5655, 0.8067, 0.7057, 0.8426, 0.7248, 0.9339, 0.6811, 0.9005, 0.8012, 0.7531, 0.826, 0.8548, 0.7057, 0.8426, 0.826, 0.8548, 0.8355, 0.8863, 0.8051, 0.8871, 0.9057, 0.8662, 0.826, 0.8548, 0.8486, 0.8175, 0.906, 0.8464, 0.9057, 0.8662, 0.8777, 0.8242, 0.8973, 0.8968, 0.826, 0.8548, 0.9057, 0.8662, 0.9431, 0.7899, 0.9601, 0.8397, 0.9217, 0.8231, 1.0, 0.8848, 0.9825, 0.8821, 0.9994, 0.8611, 0.1758, 0.5703, 0.1867, 0.6905, 0.1611, 0.6731, 0.1603, 0.5971, 0.1493, 0.7568, 0.1038, 0.7495, 0.1668, 0.7432, 0.4757, 0.7333, 0.4223, 0.7479, 0.4326, 0.6941, 0.5659, 0.7477, 0.5411, 0.7655, 0.5249, 0.7035, 0.9208, 0.7474, 0.9431, 0.7899, 0.8939, 0.7249, 0.9572, 0.7538, 0.9985, 0.7351, 0.9431, 0.7899, 0.7586, 0.6546, 0.7755, 0.6637, 0.7879, 0.6812, 0.7452, 0.6752, 0.2797, 0.7256, 0.2501, 0.7074, 0.2739, 0.7004, 0.3689, 0.6309, 0.3055, 0.7351, 0.302, 0.6407, 0.5234, 0.6676, 0.4631, 0.6369, 0.4839, 0.6203, 0.6692, 0.7375, 0.622, 0.7349, 0.5912, 0.6594, 0.6582, 0.7105, 0.5912, 0.6594, 0.6059, 0.6393, 0.622, 0.7349, 0.5519, 0.6498, 0.5912, 0.6594, 0.2785, 0.524, 0.272, 0.6469, 0.2423, 0.6488, 0.2531, 0.5276, 0.7586, 0.6546, 0.7452, 0.6752, 0.7427, 0.6333, 0.8083, 0.6295, 0.8117, 0.6896, 0.7879, 0.6812, 0.8477, 0.6166, 0.8117, 0.6896, 0.8083, 0.6295, 0.8117, 0.6896, 0.8012, 0.7531, 0.7941, 0.7297, 0.9985, 0.7351, 0.9534, 0.6817, 0.9375, 0.6585, 0.1459, 0.5543, 0.1257, 0.5763, 0.1207, 0.5268, 0.201, 0.594, 0.1758, 0.5703, 0.1858, 0.5093, 0.8468, 0.4445, 0.8703, 0.4315, 0.8705, 0.4771, 0.8341, 0.4872, 0.2396, 0.5267, 0.218, 0.5842, 0.2153, 0.5212, 0.4606, 0.5989, 0.4631, 0.6369, 0.4273, 0.5989, 0.4757, 0.5729, 0.4343, 0.5628, 0.4743, 0.512, 0.5617, 0.5949, 0.5358, 0.5973, 0.5547, 0.5782, 0.6607, 0.6592, 0.6059, 0.6393, 0.6081, 0.5995, 0.6081, 0.5995, 0.6059, 0.6393, 0.5789, 0.5708, 0.896, 0.4983, 0.8669, 0.5662, 0.8579, 0.5307, 0.9489, 0.5809, 0.8984, 0.5616, 0.9275, 0.4896, 1.0, 0.5755, 0.9489, 0.5809, 0.9993, 0.4556, 0.1858, 0.5093, 0.1758, 0.5703, 0.1732, 0.4401, 0.1758, 0.5703, 0.1603, 0.5971, 0.1459, 0.5543, 0.2396, 0.5267, 0.2153, 0.5212, 0.2032, 0.439, 0.2725, 0.4754, 0.2785, 0.524, 0.2531, 0.5276, 0.4159, 0.485, 0.3072, 0.5118, 0.2725, 0.4754, 0.4752, 0.4752, 0.2725, 0.4754, 0.2749, 0.4495, 0.4159, 0.485, 0.2725, 0.4754, 0.4752, 0.4752, 0.3798, 0.5204, 0.3072, 0.5118, 0.4159, 0.485, 0.4743, 0.512, 0.4343, 0.5628, 0.4159, 0.485, 0.5635, 0.4827, 0.4743, 0.512, 0.4752, 0.4752, 0.5635, 0.4827, 0.4752, 0.4752, 0.5505, 0.4596, 0.6054, 0.5198, 0.4743, 0.512, 0.5635, 0.4827, 0.5728, 0.4433, 0.5635, 0.4827, 0.5505, 0.4596, 0.7526, 0.4972, 0.7118, 0.5708, 0.6822, 0.5691, 0.7716, 0.4471, 0.7887, 0.4711, 0.7526, 0.4972, 0.8341, 0.4872, 0.8084, 0.5511, 0.8138, 0.4771, 0.2589, 0.4049, 0.2744, 0.4318, 0.2749, 0.4495, 0.2351, 0.4412, 0.1425, 0.4314, 0.08922, 0.3924, 0.1127, 0.3686, 0.2589, 0.4049, 0.1919, 0.3919, 0.2295, 0.3452, 0.4677, 0.3779, 0.4692, 0.405, 0.3854, 0.4152, 0.378, 0.391, 0.3163, 0.3601, 0.3256, 0.3791, 0.2589, 0.4049, 0.3826, 0.3499, 0.3824, 0.372, 0.3256, 0.3791, 0.378, 0.391, 0.3854, 0.4152, 0.3185, 0.4259, 0.298, 0.2261, 0.3009, 0.2482, 0.2968, 0.2608, 0.2266, 0.1908, 0.4446, 0.3556, 0.4677, 0.3779, 0.3824, 0.372, 0.4765, 0.4258, 0.3854, 0.4152, 0.4692, 0.405, 0.5407, 0.3987, 0.4692, 0.405, 0.5186, 0.3816, 0.5728, 0.4433, 0.4765, 0.4258, 0.5407, 0.3987, 0.5976, 0.3808, 0.5407, 0.3987, 0.5336, 0.3594, 0.7263, 0.4847, 0.7048, 0.4451, 0.7211, 0.3942, 0.8166, 0.3451, 0.7944, 0.4045, 0.7806, 0.393, 0.8268, 0.4127, 0.8138, 0.4771, 0.7887, 0.4711, 0.9964, 0.3562, 0.9993, 0.4556, 0.9534, 0.3953, 0.2308, 0.3103, 0.175, 0.2864, 0.1527, 0.231, 0.2984, 0.3175, 0.2578, 0.3326, 0.2521, 0.2919, 0.2847, 0.2816, 0.2521, 0.2919, 0.2619, 0.2589, 0.3248, 0.2897, 0.2847, 0.2816, 0.2968, 0.2608, 0.3163, 0.3601, 0.3826, 0.3499, 0.3256, 0.3791, 0.3248, 0.2897, 0.3841, 0.324, 0.2984, 0.3175, 0.4442, 0.3028, 0.4369, 0.3312, 0.3826, 0.3499, 0.5054, 0.3221, 0.4762, 0.3184, 0.4834, 0.2826, 0.5618, 0.2583, 0.6239, 0.3492, 0.5556, 0.2879, 0.7298, 0.318, 0.6677, 0.2792, 0.7843, 0.2009, 0.8166, 0.3451, 0.7298, 0.318, 0.7843, 0.2009, 0.8917, 0.3392, 0.8166, 0.3451, 0.7843, 0.2009, 0.9152, 0.256, 0.9141, 0.2902, 0.8922, 0.2698, 0.9141, 0.2902, 0.9018, 0.3155, 0.8922, 0.2698, 0.9389, 0.2697, 0.9964, 0.3562, 0.923, 0.3281, 0.1527, 0.231, 0.1157, 0.2149, 0.1087, 0.1709, 0.298, 0.2261, 0.2266, 0.1908, 0.2301, 0.169, 0.2858, 0.1728, 0.3449, 0.2583, 0.298, 0.2261, 0.2271, 0.1488, 0.2619, 0.2589, 0.2106, 0.2099, 0.2968, 0.2608, 0.3225, 0.1977, 0.3449, 0.2583, 0.2858, 0.1728, 0.5714, 0.2084, 0.5488, 0.2169, 0.4842, 0.1704, 0.5027, 0.1565, 0.424, 0.1867, 0.375, 0.2604, 0.3225, 0.1977, 0.375, 0.2604, 0.3449, 0.2583, 0.3225, 0.1977, 0.4841, 0.206, 0.4834, 0.2826, 0.424, 0.1867, 0.4841, 0.206, 0.424, 0.1867, 0.4354, 0.1605, 0.4443, 0.09643, 0.4606, 0.132, 0.4201, 0.1285, 0.4082, 0.09335, 0.5488, 0.2169, 0.4354, 0.1605, 0.4842, 0.1704, 0.6769, 0.2494, 0.5773, 0.1954, 0.6032, 0.1906, 0.7843, 0.2009, 0.6987, 0.2199, 0.6919, 0.1755, 0.8589, 0.2188, 0.8478, 0.2403, 0.8325, 0.1868, 0.9389, 0.2697, 0.9152, 0.256, 0.861, 0.1812, 0.147, 0.1036, 0.1393, 0.1331, 0.1058, 0.141, 0.2266, 0.1908, 0.1836, 0.1778, 0.1633, 0.1266, 0.1836, 0.1778, 0.1517, 0.1755, 0.1393, 0.1331, 0.2363, 0.1273, 0.2271, 0.1488, 0.1873, 0.1204, 0.4855, 0.115, 0.4606, 0.132, 0.4443, 0.09643, 0.4606, 0.132, 0.4842, 0.1704, 0.4354, 0.1605, 0.4201, 0.1285, 0.5779, 0.09112, 0.5844, 0.132, 0.5152, 0.08289, 0.5263, 0.06338, 0.5027, 0.1565, 0.4842, 0.1704, 0.4606, 0.132, 0.4201, 0.1285, 0.4354, 0.1605, 0.3951, 0.1527, 0.5844, 0.132, 0.4845, 0.08675, 0.5152, 0.08289, 0.7865, 0.1295, 0.8325, 0.1868, 0.7999, 0.188, 0.7394, 0.1181, 0.6253, 0.1221, 0.5779, 0.09112, 0.6021, 0.0644, 0.6822, 0.1248, 0.6253, 0.1221, 0.6021, 0.0644, 0.6919, 0.1755, 0.5844, 0.132, 0.6253, 0.1221, 0.7288, 0.1489, 0.6822, 0.1248, 0.7117, 0.1154, 0.7404, 0.07432, 0.7394, 0.1181, 0.7117, 0.1154, 0.7288, 0.1489, 0.6919, 0.1755, 0.6935, 0.1537, 0.7288, 0.1489, 0.6935, 0.1537, 0.6822, 0.1248, 0.000419, 0.58, 0.1257, 0.5763, 0.1046, 0.6701, 0.0002327, 0.6581, 0.9675, 0.1481, 0.9432, 0.1557, 0.9118, 0.08798, 0.1518, 0.01575, 0.1416, 0.05952, 0.1453, 7.018e-05, 0.1741, 0.002003, 0.1518, 0.01575, 0.1453, 7.018e-05, 0.4082, 0.09335, 0.289, 0.1088, 0.3708, 0.04318, 0.4561, 0.03753, 0.4845, 0.08675, 0.44, 0.06912, 0.4623, 0.01041, 0.4879, 0.04303, 0.4561, 0.03753, 0.601, -6.914e-06, 0.6021, 0.0644, 0.5626, 0.0001403, 0.6021, 0.0644, 0.543, 0.04205, 0.5626, 0.0001403, 0.6622, 2.966e-05, 0.6021, 0.0644, 0.601, -6.914e-06, 0.6758, 0.05318, 0.6822, 0.1248, 0.6021, 0.0644, 0.7289, 0.0001141, 0.6758, 0.05318, 0.6622, 2.966e-05, 0.7289, 0.0001141, 0.8243, 0.03092, 0.7713, 0.0416, 0.8489, 0.1302, 0.7731, 0.06995, 0.7713, 0.0416, 0.8243, 0.03092, 0.8489, 0.1302, 0.7713, 0.0416, 0.8448, 0.001565, 0.8498, 0.03674, 0.8243, 0.03092, 0.907, 0.007562, 0.9118, 0.08798, 0.8448, 0.001565, 0.05014, 0.8378, 0.0001626, 0.8465, 0.002156, 0.7998, 0.0787, 0.7547, 0.002156, 0.7998, -0.0006066, 0.7229, 0.09775, 0.7227, 0.1038, 0.7495, 0.0787, 0.7547, 0.08642, 0.797, 0.1097, 0.8286, 0.09278, 0.8473, 0.1012, 0.004183, 0.08847, 0.07236, 0.06858, 0.06546, 0.07156, 0.01336, 0.0671, 0.4609, 0.007108, 0.526, -6.774e-07, 0.4892, -0.0005746, 0.3438, 0.03665, 0.388, 0.0, 0.4037, 0.08618, 0.3272, 0.08087, 0.3662, 0.0226, 0.3001, 0.08407, 0.1781, -0.0003888, 0.2106, -0.0004316, 0.1725, 0.05389, 0.09234, 0.1058, 0.141, 0.04332, 0.1413, 0.147, 0.1036, 0.05389, 0.09234, 0.08847, 0.07236, 0.1058, 0.141, 0.08407, 0.1781, 0.04332, 0.1413, 0.1058, 0.141, 0.1087, 0.1709, 0.08407, 0.1781, 0.03898, 0.00458, 0.07156, 0.01336, 0.06858, 0.06546, 0.04213, 0.06193, 0.1012, 0.004183, 0.07156, 0.01336, 0.07116, 0.0, 0.07116, 0.0, 0.07156, 0.01336, 0.03898, 0.00458, 0.09138, 0.9266, 0.09325, 0.9693, 0.0516, 0.8831, 0.0516, 0.8831, 0.09325, 0.9693, 9.454e-05, 1.0, 0.0516, 0.8831, 9.454e-05, 1.0, 0.0002766, 0.9136, 0.06858, 0.06546, 0.05389, 0.09234, 0.04213, 0.06193, 0.0003779, 0.2684, 0.0226, 0.3001, 0.01764, 0.323, 0.0, 0.3186, 0.8303, 0.5603, 0.8579, 0.5307, 0.8669, 0.5662, 0.8083, 0.6295, 0.05014, 0.8378, 0.0516, 0.8831, 0.0001626, 0.8465, 0.6758, 0.05318, 0.7404, 0.07432, 0.6822, 0.1248, 0.44, 0.06912, 0.4443, 0.09643, 0.4082, 0.09335, 0.3402, -0.0001673, 0.3016, 0.07129, 0.2566, 0.06392, 0.2428, 0.001055, 0.2566, 0.06392, 0.2324, 0.06114, 0.12, 0.06367, 0.08847, 0.07236, 0.1012, 0.004183, 0.424, 0.1867, 0.3951, 0.1527, 0.4354, 0.1605, 0.1633, 0.1266, 0.1393, 0.1331, 0.147, 0.1036, 0.9979, 0.2565, 0.9964, 0.3562, 0.9389, 0.2697, 0.9979, 0.2565, 0.9389, 0.2697, 0.9397, 0.1827, 0.9152, 0.256, 0.8589, 0.2188, 0.861, 0.1812, 0.6987, 0.2199, 0.6677, 0.2792, 0.6769, 0.2494, 0.3449, 0.2583, 0.3009, 0.2482, 0.298, 0.2261, 0.2619, 0.2589, 0.2521, 0.2919, 0.2106, 0.2099, 0.2968, 0.2608, 0.2106, 0.2099, 0.2266, 0.1908, 0.9389, 0.2697, 0.923, 0.3281, 0.9141, 0.2902, 0.3185, 0.4259, 0.4336, 0.4432, 0.2749, 0.4495, 0.1732, 0.4401, 0.1446, 0.461, 0.1425, 0.4314, 0.8705, 0.4771, 0.896, 0.4983, 0.8579, 0.5307, 0.9489, 0.5809, 1.0, 0.5755, 0.9375, 0.6585, 0.5358, 0.5973, 0.5519, 0.6498, 0.5214, 0.6472, 0.4757, 0.5729, 0.6822, 0.5691, 0.6081, 0.5995, 0.6054, 0.5198, 0.6692, 0.7375, 0.6699, 0.7706, 0.6064, 0.7671, 0.622, 0.7349, 0.2841, 0.6379, 0.272, 0.6469, 0.2785, 0.524, 0.9375, 0.6585, 0.9534, 0.6817, 0.8939, 0.7249, 0.9375, 0.6585, 0.8939, 0.7249, 0.8586, 0.6511, 0.7452, 0.6752, 0.6848, 0.7053, 0.6607, 0.6592, 0.473, 0.7042, 0.4326, 0.6941, 0.4006, 0.6338, 0.3689, 0.6309, 0.3801, 0.7078, 0.3055, 0.7351, 0.302, 0.6407, 0.2739, 0.7004, 0.2841, 0.6379, 0.5411, 0.7655, 0.5655, 0.8067, 0.5226, 0.7884, 0.4757, 0.7333, 0.7526, 0.4972, 0.7887, 0.4711, 0.7414, 0.5657, 0.7118, 0.5708, 0.4557, 0.7877, 0.4501, 0.852, 0.4223, 0.7479, 0.1445, 0.7862, 0.1823, 0.803, 0.123, 0.8055, 0.1445, 0.7862, 0.0787, 0.7547, 0.1038, 0.7495, 0.9994, 0.8611, 0.9435, 0.858, 0.9601, 0.8397, 0.4501, 0.852, 0.3732, 0.8508, 0.3736, 0.8216, 0.3732, 0.8508, 0.3099, 0.8535, 0.3325, 0.833, 0.3099, 0.8535, 0.2981, 0.9015, 0.1778, 0.8377, 1.0, 1.0, 0.9647, 1.0, 0.9401, 0.9638, 0.913, 0.9701, 0.9126, 1.0, 0.859, 1.0, 0.2864, 0.952, 0.2425, 1.002, 0.2086, 0.915, 0.09138, 0.9266, 0.1401, 0.9721, 0.09325, 0.9693, 0.3088, 0.9999, 0.2425, 1.002, 0.2864, 0.952, 0.6071, 0.958, 0.6082, 0.9999, 0.5405, 1.001, 0.6817, 0.959, 0.6082, 0.9999, 0.6071, 0.958, 0.8305, 0.9848, 0.859, 1.0, 0.8236, 0.9999, 0.2086, 0.915, 0.1514, 0.8784, 0.1699, 0.8625, 0.2315, 0.897, 0.2086, 0.915, 0.1699, 0.8625, 0.7499, 0.9025, 0.7248, 0.9339, 0.7057, 0.8426, 0.123, 0.8055, 0.1097, 0.8286, 0.08642, 0.797, 0.7057, 0.8426, 0.6167, 0.8223, 0.6699, 0.7706, 0.2196, 0.7181, 0.17, 0.7119, 0.1867, 0.6905, 0.5951, 0.7402, 0.5659, 0.7477, 0.5234, 0.6676, 0.6582, 0.7105, 0.6692, 0.7375, 0.5912, 0.6594, 0.9534, 0.6817, 0.9208, 0.7474, 0.8939, 0.7249, 0.4839, 0.6203, 0.4631, 0.6369, 0.4606, 0.5989, 0.5358, 0.5973, 0.5912, 0.6594, 0.5519, 0.6498, 0.2153, 0.5212, 0.201, 0.594, 0.1858, 0.5093, 0.5789, 0.5708, 0.541, 0.5497, 0.6054, 0.5198, 0.8268, 0.4127, 0.8468, 0.4445, 0.8138, 0.4771, 0.6677, 0.2792, 0.6367, 0.2727, 0.5714, 0.2084, 0.2984, 0.3175, 0.3163, 0.3601, 0.2589, 0.4049, 0.2578, 0.3326, 0.08618, 0.3272, 0.0003779, 0.2684, 0.0007634, 0.242, 0.3016, 0.07129, 0.289, 0.1088, 0.2566, 0.06392, 0.201, 0.594, 0.1867, 0.6905, 0.1758, 0.5703, 0.8117, 0.6896, 0.8357, 0.6944, 0.8012, 0.7531, 0.5234, 0.6676, 0.5659, 0.7477, 0.5249, 0.7035, 0.4501, 0.852, 0.4306, 0.8664, 0.3732, 0.8508, 0.1668, 0.7432, 0.1824, 0.7792, 0.1493, 0.7568, 0.3736, 0.8216, 0.3325, 0.833, 0.2794, 0.7878, 0.5226, 0.7884, 0.5111, 0.8702, 0.4557, 0.7877, 0.2423, 0.6488, 0.2501, 0.7074, 0.2206, 0.6885, 0.2841, 0.6379, 0.2739, 0.7004, 0.272, 0.6469, 0.4343, 0.5628, 0.4757, 0.5729, 0.4606, 0.5989, 0.0671, 0.4609, 0.108, 0.454, 0.1207, 0.5268, 0.6774, 0.3468, 0.7048, 0.4451, 0.6675, 0.4156, 0.8268, 0.4127, 0.8578, 0.3711, 0.8703, 0.4315, 0.1195, 0.2978, 0.175, 0.2864, 0.1919, 0.3919, 0.4369, 0.3312, 0.4446, 0.3556, 0.3824, 0.372, 0.4442, 0.3028, 0.4762, 0.3184, 0.4369, 0.3312, 0.9141, 0.2902, 0.923, 0.3281, 0.9018, 0.3155, 0.6771, 0.2247, 0.6769, 0.2494, 0.6032, 0.1906, 0.5844, 0.132, 0.5659, 0.1519, 0.4845, 0.08675, 0.9432, 0.1557, 0.9675, 0.1481, 0.9397, 0.1827, 0.2655, -0.0001684, 0.3402, -0.0001673, 0.2566, 0.06392, 0.4623, 0.01041, 0.5263, 0.06338, 0.4879, 0.04303, 0.7289, 0.0001141, 0.7404, 0.07432, 0.6758, 0.05318, 0.02083, 0.4072, 0.0671, 0.4609, 0.03175, 0.438, 0.09325, 0.9693, 0.09531, 1.0, 9.454e-05, 1.0, 0.06858, 0.06546, 0.08847, 0.07236, 0.05389, 0.09234, 0.0226, 0.3001, 0.08087, 0.3662, 0.01764, 0.323, 0.08922, 0.3924, 0.03665, 0.388, -0.0005746, 0.3438, 0.3402, -0.0001673, 0.4623, 0.01041, 0.3708, 0.04318, 0.2194, 6.328e-05, 0.2428, 0.001055, 0.2324, 0.06114, 0.1741, 0.002003, 0.2194, 6.328e-05, 0.2105, 0.07374, 0.6822, 0.1248, 0.6935, 0.1537, 0.6253, 0.1221, 0.4082, 0.09335, 0.4201, 0.1285, 0.289, 0.1088, 0.9997, 0.1683, 0.9979, 0.2565, 0.9397, 0.1827, 0.8325, 0.1868, 0.8478, 0.2403, 0.7999, 0.188, 0.861, 0.1812, 0.8589, 0.2188, 0.8325, 0.1868, 0.1527, 0.231, 0.175, 0.2864, 0.1157, 0.2149, 0.7298, 0.318, 0.7211, 0.3942, 0.6774, 0.3468, 0.6264, 0.279, 0.6367, 0.2727, 0.6345, 0.2997, 0.6677, 0.2792, 0.6774, 0.3468, 0.6345, 0.2997, 0.375, 0.2604, 0.4442, 0.3028, 0.3841, 0.324, 0.2984, 0.3175, 0.3841, 0.324, 0.3163, 0.3601, 0.8578, 0.3711, 0.9235, 0.4652, 0.8703, 0.4315, 0.7806, 0.393, 0.7944, 0.4045, 0.7716, 0.4471, 0.6131, 0.4421, 0.6054, 0.5198, 0.5635, 0.4827, 0.5505, 0.4596, 0.4752, 0.4752, 0.4233, 0.4546, 0.5789, 0.5708, 0.5547, 0.5782, 0.541, 0.5497, 0.3069, 0.5767, 0.3689, 0.6309, 0.302, 0.6407, 0.9534, 0.6817, 0.9985, 0.7351, 0.9572, 0.7538, 0.8477, 0.6166, 0.8343, 0.6546, 0.8117, 0.6896, 0.7879, 0.6812, 0.8117, 0.6896, 0.7941, 0.7297, 0.6848, 0.7053, 0.7452, 0.6752, 0.6692, 0.7375, 0.4006, 0.6338, 0.4326, 0.6941, 0.3689, 0.6309, 0.1046, 0.6701, 0.1257, 0.5763, 0.1402, 0.6822, 0.9208, 0.7474, 0.9572, 0.7538, 0.9431, 0.7899, 0.9217, 0.8231, 0.8777, 0.8242, 0.8695, 0.7977, 0.7941, 0.7297, 0.8012, 0.7531, 0.7678, 0.7353, 0.6064, 0.7671, 0.6699, 0.7706, 0.6167, 0.8223, 0.2794, 0.7878, 0.1824, 0.7792, 0.1668, 0.7432, 0.1824, 0.7792, 0.1823, 0.803, 0.1445, 0.7862, 0.9217, 0.8231, 0.9435, 0.858, 0.8777, 0.8242, 0.826, 0.8548, 0.8051, 0.8871, 0.7499, 0.9025, 0.2981, 0.9015, 0.2315, 0.897, 0.1778, 0.8377, 0.123, 0.8055, 0.1699, 0.8625, 0.1097, 0.8286, 1.0, 0.9883, 1.0, 1.0, 0.9401, 0.9638, 0.8802, 0.9132, 0.913, 0.9701, 0.857, 0.9276, 0.8109, 0.9404, 0.857, 0.9276, 0.859, 1.0, 0.3182, 0.9439, 0.2864, 0.952, 0.2847, 0.9235, 0.1349, 0.9368, 0.1857, 0.9443, 0.1743, 0.9688, 0.1349, 0.9368, 0.1401, 0.9721, 0.09138, 0.9266, 0.4306, 0.8664, 0.4501, 0.852, 0.4246, 0.8892, 0.7057, 0.8426, 0.826, 0.8548, 0.7499, 0.9025, 0.08642, 0.797, 0.1445, 0.7862, 0.123, 0.8055, 0.1046, 0.6701, 0.09775, 0.7227, -0.0006066, 0.7229, 0.7879, 0.6812, 0.7678, 0.7353, 0.7452, 0.6752, 0.218, 0.5842, 0.2206, 0.6885, 0.201, 0.594, 0.2841, 0.6379, 0.3069, 0.5767, 0.302, 0.6407, 0.5617, 0.5949, 0.5912, 0.6594, 0.5358, 0.5973, 0.6822, 0.5691, 0.6607, 0.6592, 0.6081, 0.5995, 0.896, 0.4983, 0.9275, 0.4896, 0.8984, 0.5616, 0.9534, 0.3953, 0.9235, 0.4652, 0.8578, 0.3711, 0.3826, 0.3499, 0.4369, 0.3312, 0.3824, 0.372, 0.4762, 0.3184, 0.5054, 0.3221, 0.4446, 0.3556, 0.8917, 0.3392, 0.8578, 0.3711, 0.8166, 0.3451, 0.1865, 0.2201, 0.2308, 0.3103, 0.165, 0.2241, 0.8489, 0.1302, 0.861, 0.1812, 0.8252, 0.1376, 0.0002023, 0.4497, 0.03175, 0.438, 0.0671, 0.4609, 0.01764, 0.323, -0.0005746, 0.3438, 0.0, 0.3186, 0.03898, 0.00458, 0.04213, 0.06193, -1.784e-05, 0.07136, 3.234e-05, 0.1204, 0.04332, 0.1413, -0.0004316, 0.1725, 0.02083, 0.4072, 0.03175, 0.438, 0.0, 0.4037, 0.7731, 0.06995, 0.7836, 0.1105, 0.7404, 0.07432, 0.3708, 0.04318, 0.44, 0.06912, 0.4082, 0.09335, 0.2324, 0.06114, 0.2363, 0.1273, 0.2105, 0.07374, 0.1741, 0.002003, 0.2105, 0.07374, 0.1711, 0.07007, 0.1416, 0.05952, 0.147, 0.1036, 0.12, 0.06367, 0.7394, 0.1181, 0.7843, 0.2009, 0.7288, 0.1489, 0.4855, 0.115, 0.5027, 0.1565, 0.4606, 0.132, 0.1873, 0.1204, 0.2266, 0.1908, 0.1633, 0.1266, 0.1058, 0.141, 0.165, 0.2241, 0.1087, 0.1709, 0.1393, 0.1331, 0.1517, 0.1755, 0.1058, 0.141, 0.8589, 0.2188, 0.8922, 0.2698, 0.8478, 0.2403, 0.5714, 0.2084, 0.6367, 0.2727, 0.5488, 0.2169, 0.6367, 0.2727, 0.6264, 0.279, 0.5488, 0.2169, 0.5556, 0.2879, 0.6239, 0.3492, 0.5976, 0.3808, 0.5336, 0.3594, 0.5186, 0.3816, 0.4446, 0.3556, 0.1195, 0.2978, 0.1919, 0.3919, 0.08618, 0.3272, 0.7211, 0.3942, 0.7806, 0.393, 0.7263, 0.4847, 0.7048, 0.4451, 0.6803, 0.4732, 0.6675, 0.4156, 0.08922, 0.3924, 0.1425, 0.4314, 0.108, 0.454, 0.9993, 0.4556, 0.9489, 0.5809, 0.9275, 0.4896, 0.4159, 0.485, 0.4343, 0.5628, 0.3798, 0.5204, 0.8984, 0.5616, 0.9489, 0.5809, 0.9375, 0.6585, 0.8477, 0.6166, 0.8586, 0.6511, 0.8343, 0.6546, 0.6822, 0.5691, 0.7087, 0.6054, 0.6607, 0.6592, 0.4757, 0.5729, 0.5214, 0.6472, 0.4839, 0.6203, 0.4757, 0.5729, 0.4839, 0.6203, 0.4606, 0.5989, 0.4273, 0.5989, 0.412, 0.6278, 0.3827, 0.5988, 0.8586, 0.6511, 0.8939, 0.7249, 0.8357, 0.6944, 0.302, 0.6407, 0.3055, 0.7351, 0.2739, 0.7004, 0.2206, 0.6885, 0.2196, 0.7181, 0.1867, 0.6905, 0.1046, 0.6701, 0.1402, 0.6822, 0.09775, 0.7227, 0.09775, 0.7227, 0.1402, 0.6822, 0.1668, 0.7432, 0.5659, 0.7477, 0.6167, 0.8223, 0.5863, 0.8186, 0.6064, 0.7671, 0.6167, 0.8223, 0.5659, 0.7477, 0.5411, 0.7655, 0.5863, 0.8186, 0.5655, 0.8067, 0.4757, 0.7333, 0.5226, 0.7884, 0.4557, 0.7877, 0.4223, 0.7479, 0.3736, 0.8216, 0.3751, 0.7825, 0.2634, 0.816, 0.1823, 0.803, 0.1824, 0.7792, 0.0787, 0.7547, 0.1445, 0.7862, 0.08642, 0.797, 0.9435, 0.858, 0.9057, 0.8662, 0.906, 0.8464, 0.5885, 0.8454, 0.6156, 0.9049, 0.5111, 0.8702, 0.4501, 0.852, 0.5111, 0.8702, 0.3998, 0.9577, 0.1778, 0.8377, 0.2315, 0.897, 0.1699, 0.8625, 0.8023, 0.9985, 0.7367, 0.9998, 0.7248, 0.9339, 0.3825, 0.9776, 0.4176, 0.9808, 0.3858, 1.0, 0.3998, 0.9577, 0.3825, 0.9776, 0.3469, 0.9291, 0.2425, 1.002, 0.2058, 0.9994, 0.1743, 0.9688, 0.09325, 0.9693, 0.1401, 0.9721, 0.09531, 1.0, 0.0892, 0.8833, 0.1326, 0.9167, 0.1349, 0.9368, 0.1514, 0.8784, 0.1857, 0.9443, 0.1514, 0.9141, 0.1349, 0.9368, 0.1743, 0.9688, 0.1401, 0.9721, 0.1514, 0.8784, 0.2086, 0.915, 0.1857, 0.9443, 0.3825, 0.9776, 0.3858, 1.0, 0.2864, 0.952, 0.4246, 0.8892, 0.3998, 0.9577, 0.3469, 0.9291, 0.3998, 0.9577, 0.4894, 0.9527, 0.4514, 0.9993, 0.6156, 0.9049, 0.4894, 0.9527, 0.5111, 0.8702, 0.6156, 0.9049, 0.6811, 0.9005, 0.6071, 0.958, 0.6811, 0.9005, 0.7248, 0.9339, 0.6817, 0.959, 0.8305, 0.9848, 0.8236, 0.9999, 0.7528, 0.9296, 0.857, 0.9276, 0.913, 0.9701, 0.859, 1.0, 0.9401, 0.9638, 0.913, 0.9701, 0.8802, 0.9132, 0.9516, 0.9354, 0.9474, 0.9554, 0.8973, 0.8968, 1.0, 0.9655, 1.0, 0.9883, 0.9516, 0.9354, 0.1699, 0.8625, 0.1514, 0.8784, 0.09278, 0.8473, 0.1778, 0.8377, 0.1699, 0.8625, 0.123, 0.8055, 0.2634, 0.816, 0.3099, 0.8535, 0.1823, 0.803, 0.2981, 0.9015, 0.2847, 0.9235, 0.2315, 0.897, 0.4223, 0.7479, 0.4501, 0.852, 0.3736, 0.8216, 0.4557, 0.7877, 0.5111, 0.8702, 0.4501, 0.852, 0.5226, 0.7884, 0.5885, 0.8454, 0.5111, 0.8702, 0.5655, 0.8067, 0.5885, 0.8454, 0.5226, 0.7884, 0.5863, 0.8186, 0.6167, 0.8223, 0.5885, 0.8454, 0.6167, 0.8223, 0.7057, 0.8426, 0.5885, 0.8454, 0.9601, 0.8397, 0.9996, 0.8172, 0.9994, 0.8611, 0.9825, 0.8821, 1.0, 0.8848, 1.0, 0.9117, 0.9435, 0.858, 0.9994, 0.8611, 0.9825, 0.8821, 0.1668, 0.7432, 0.1038, 0.7495, 0.09775, 0.7227, 0.2196, 0.7181, 0.2501, 0.7074, 0.2794, 0.7878, 0.2794, 0.7878, 0.2752, 0.8056, 0.1824, 0.7792, 0.3801, 0.7078, 0.3751, 0.7825, 0.3055, 0.7351, 0.3055, 0.7351, 0.3751, 0.7825, 0.2794, 0.7878, 0.3801, 0.7078, 0.4223, 0.7479, 0.3751, 0.7825, 0.5249, 0.7035, 0.5411, 0.7655, 0.495, 0.7066, 0.495, 0.7066, 0.5411, 0.7655, 0.473, 0.7042, 0.5951, 0.7402, 0.6064, 0.7671, 0.5659, 0.7477, 0.6692, 0.7375, 0.7057, 0.8426, 0.6699, 0.7706, 0.8939, 0.7249, 0.8695, 0.7977, 0.8486, 0.8175, 0.8357, 0.6944, 0.8939, 0.7249, 0.8012, 0.7531, 0.9431, 0.7899, 0.9217, 0.8231, 0.8695, 0.7977, 0.8939, 0.7249, 0.9431, 0.7899, 0.8695, 0.7977, 0.9431, 0.7899, 0.9996, 0.8172, 0.9601, 0.8397, 0.1611, 0.6731, 0.1867, 0.6905, 0.17, 0.7119, 0.1611, 0.6731, 0.17, 0.7119, 0.1402, 0.6822, 0.201, 0.594, 0.2206, 0.6885, 0.1867, 0.6905, 0.272, 0.6469, 0.2739, 0.7004, 0.2423, 0.6488, 0.3689, 0.6309, 0.4326, 0.6941, 0.3801, 0.7078, 0.412, 0.6278, 0.473, 0.7042, 0.4006, 0.6338, 0.473, 0.7042, 0.4757, 0.7333, 0.4326, 0.6941, 0.5214, 0.6472, 0.5234, 0.6676, 0.4839, 0.6203, 0.6607, 0.6592, 0.6582, 0.7105, 0.6059, 0.6393, 0.7427, 0.6333, 0.7452, 0.6752, 0.7087, 0.6054, 0.6607, 0.6592, 0.7087, 0.6054, 0.7452, 0.6752, 0.7835, 0.6081, 0.7755, 0.6637, 0.7586, 0.6546, 0.7835, 0.6081, 0.8083, 0.6295, 0.7755, 0.6637, 0.8083, 0.6295, 0.7879, 0.6812, 0.7755, 0.6637, 0.8343, 0.6546, 0.8586, 0.6511, 0.8357, 0.6944, 0.1459, 0.5543, 0.1611, 0.6731, 0.1257, 0.5763, 0.1459, 0.5543, 0.1603, 0.5971, 0.1611, 0.6731, 0.2396, 0.5267, 0.2423, 0.6488, 0.218, 0.5842, 0.3798, 0.5204, 0.3827, 0.5988, 0.3069, 0.5767, 0.3827, 0.5988, 0.3689, 0.6309, 0.3069, 0.5767, 0.3798, 0.5204, 0.4343, 0.5628, 0.3827, 0.5988, 0.4343, 0.5628, 0.4273, 0.5989, 0.3827, 0.5988, 0.4273, 0.5989, 0.4631, 0.6369, 0.4594, 0.6501, 0.6054, 0.5198, 0.6081, 0.5995, 0.5789, 0.5708, 0.7118, 0.5708, 0.7414, 0.5657, 0.7087, 0.6054, 0.7118, 0.5708, 0.7087, 0.6054, 0.6822, 0.5691, 0.8084, 0.5511, 0.8303, 0.5603, 0.7835, 0.6081, 0.7835, 0.6081, 0.8303, 0.5603, 0.8083, 0.6295, 0.8586, 0.6511, 0.8984, 0.5616, 0.9375, 0.6585, 0.108, 0.454, 0.1446, 0.461, 0.1207, 0.5268, 0.2351, 0.4412, 0.2396, 0.5267, 0.2032, 0.439, 0.2749, 0.4495, 0.2725, 0.4754, 0.2351, 0.4412, 0.2396, 0.5267, 0.2725, 0.4754, 0.2531, 0.5276, 0.4233, 0.4546, 0.4752, 0.4752, 0.2749, 0.4495, 0.5728, 0.4433, 0.6131, 0.4421, 0.5635, 0.4827, 0.7048, 0.4451, 0.7263, 0.4847, 0.6803, 0.4732, 0.6803, 0.4732, 0.7263, 0.4847, 0.6822, 0.5691, 0.7887, 0.4711, 0.8138, 0.4771, 0.7697, 0.5801, 0.8138, 0.4771, 0.8468, 0.4445, 0.8341, 0.4872, 0.9235, 0.4652, 0.896, 0.4983, 0.8705, 0.4771, 0.896, 0.4983, 0.8984, 0.5616, 0.8669, 0.5662, 0.9235, 0.4652, 0.9993, 0.4556, 0.9275, 0.4896, 0.1127, 0.3686, 0.1919, 0.3919, 0.1425, 0.4314, 0.08087, 0.3662, 0.1127, 0.3686, 0.08922, 0.3924, 0.2795, 0.4099, 0.2744, 0.4318, 0.2589, 0.4049, 0.3256, 0.3791, 0.3824, 0.372, 0.378, 0.391, 0.3208, 0.4051, 0.378, 0.391, 0.3185, 0.4259, 0.4677, 0.3779, 0.378, 0.391, 0.3824, 0.372, 0.5186, 0.3816, 0.4692, 0.405, 0.4677, 0.3779, 0.5186, 0.3816, 0.4677, 0.3779, 0.4446, 0.3556, 0.5336, 0.3594, 0.5407, 0.3987, 0.5186, 0.3816, 0.5728, 0.4433, 0.5505, 0.4596, 0.4336, 0.4432, 0.5407, 0.3987, 0.4765, 0.4258, 0.4692, 0.405, 0.6239, 0.3492, 0.6131, 0.4421, 0.5976, 0.3808, 0.7944, 0.4045, 0.8268, 0.4127, 0.7716, 0.4471, 0.8166, 0.3451, 0.8226, 0.3649, 0.7944, 0.4045, 0.7716, 0.4471, 0.8268, 0.4127, 0.7887, 0.4711, 0.8226, 0.3649, 0.8578, 0.3711, 0.8268, 0.4127, 0.1195, 0.2978, 0.0878, 0.2915, 0.06917, 0.2501, 0.165, 0.2241, 0.2308, 0.3103, 0.1527, 0.231, 0.2847, 0.2816, 0.2984, 0.3175, 0.2521, 0.2919, 0.2308, 0.3103, 0.2578, 0.3326, 0.2295, 0.3452, 0.3449, 0.2583, 0.3248, 0.2897, 0.3009, 0.2482, 0.3449, 0.2583, 0.375, 0.2604, 0.3248, 0.2897, 0.5054, 0.3221, 0.5556, 0.2879, 0.5336, 0.3594, 0.6264, 0.279, 0.6345, 0.2997, 0.5618, 0.2583, 0.7843, 0.2009, 0.6677, 0.2792, 0.6987, 0.2199, 0.8478, 0.2403, 0.8917, 0.3392, 0.7843, 0.2009, 0.8922, 0.2698, 0.9018, 0.3155, 0.8478, 0.2403, 0.9152, 0.256, 0.9389, 0.2697, 0.9141, 0.2902, 0.1087, 0.1709, 0.1157, 0.2149, 0.08407, 0.1781, 0.2271, 0.1488, 0.298, 0.2261, 0.2301, 0.169, 0.3951, 0.1527, 0.424, 0.1867, 0.3225, 0.1977, 0.5618, 0.2583, 0.5556, 0.2879, 0.4841, 0.206, 0.5773, 0.1954, 0.5714, 0.2084, 0.5027, 0.1565, 0.6769, 0.2494, 0.5714, 0.2084, 0.5773, 0.1954, 0.6919, 0.1755, 0.6987, 0.2199, 0.6346, 0.1749, 0.6771, 0.2247, 0.6987, 0.2199, 0.6769, 0.2494, 0.7288, 0.1489, 0.7843, 0.2009, 0.6919, 0.1755, 0.7999, 0.188, 0.8478, 0.2403, 0.7843, 0.2009, 0.9397, 0.1827, 0.9389, 0.2697, 0.8489, 0.1302, 0.8489, 0.1302, 0.9389, 0.2697, 0.861, 0.1812, 0.9152, 0.256, 0.8922, 0.2698, 0.8589, 0.2188, 0.1873, 0.1204, 0.1633, 0.1266, 0.147, 0.1036, 0.147, 0.1036, 0.1711, 0.07007, 0.1873, 0.1204, 0.1633, 0.1266, 0.1836, 0.1778, 0.1393, 0.1331, 0.4845, 0.08675, 0.4855, 0.115, 0.4443, 0.09643, 0.5401, 0.1529, 0.5773, 0.1954, 0.5027, 0.1565, 0.5401, 0.1529, 0.5027, 0.1565, 0.4855, 0.115, 0.6822, 0.1248, 0.7404, 0.07432, 0.7117, 0.1154, 0.7836, 0.1105, 0.7865, 0.1295, 0.7404, 0.07432, 0.7731, 0.06995, 0.8252, 0.1376, 0.7836, 0.1105, 0.8252, 0.1376, 0.861, 0.1812, 0.7865, 0.1295, 0.907, 0.007562, 0.9675, 0.1481, 0.9118, 0.08798, 0.9995, 0.07051, 0.9997, 0.1683, 0.9675, 0.1481, 0.9995, 0.07051, 0.9675, 0.1481, 0.907, 0.007562, 0.1453, 7.018e-05, 0.12, 0.06367, 0.1012, 0.004183, 0.1453, 7.018e-05, 0.1416, 0.05952, 0.12, 0.06367, 0.1518, 0.01575, 0.1711, 0.07007, 0.1416, 0.05952, 0.2194, 6.328e-05, 0.2324, 0.06114, 0.2105, 0.07374, 0.4845, 0.08675, 0.4443, 0.09643, 0.44, 0.06912, 0.3708, 0.04318, 0.4561, 0.03753, 0.44, 0.06912, 0.8448, 0.001565, 0.8243, 0.03092, 0.7289, 0.0001141, 0.8448, 0.001565, 0.9118, 0.08798, 0.8498, 0.03674, 1.0, -3.495e-08, 0.9995, 0.07051, 0.907, 0.007562, 0.0787, 0.7547, 0.08642, 0.797, 0.002156, 0.7998, 0.007108, 0.526, 0.1207, 0.5268, 0.1257, 0.5763, 0.007108, 0.526, 0.1257, 0.5763, 0.000419, 0.58, 0.0002023, 0.4497, 0.0671, 0.4609, -6.774e-07, 0.4892, 0.0671, 0.4609, 0.1207, 0.5268, 0.007108, 0.526, 0.01764, 0.323, 0.08922, 0.3924, -0.0005746, 0.3438, 0.08087, 0.3662, 0.08922, 0.3924, 0.01764, 0.323, 0.06727, 0.4346, 0.108, 0.454, 0.0671, 0.4609, 0.03665, 0.388, 0.06727, 0.4346, 0.02083, 0.4072, 0.0878, 0.2915, 0.08618, 0.3272, 0.0007634, 0.242, 0.08618, 0.3272, 0.0226, 0.3001, 0.0003779, 0.2684, 0.08407, 0.1781, 0.06917, 0.2501, -0.0003888, 0.2106, 0.04332, 0.1413, 0.08407, 0.1781, -0.0004316, 0.1725, 0.08407, 0.1781, 0.1157, 0.2149, 0.06917, 0.2501, 3.234e-05, 0.1204, 0.05389, 0.09234, 0.04332, 0.1413, 0.05389, 0.09234, 3.234e-05, 0.1204, -1.784e-05, 0.07136, 0.147, 0.1036, 0.1058, 0.141, 0.05389, 0.09234, 0.07146, 0.8792, 0.09138, 0.9266, 0.0516, 0.8831, 0.06727, 0.4346, 0.0671, 0.4609, 0.02083, 0.4072, 0.08642, 0.797, 0.09278, 0.8473, 0.05014, 0.8378, 0.9118, 0.08798, 0.9024, 0.1118, 0.8498, 0.03674, 0.7289, 0.0001141, 0.7713, 0.0416, 0.7404, 0.07432, 0.543, 0.04205, 0.5263, 0.06338, 0.4623, 0.01041, 0.3708, 0.04318, 0.289, 0.1088, 0.3016, 0.07129, 0.2324, 0.06114, 0.2566, 0.06392, 0.2363, 0.1273, 0.1416, 0.05952, 0.1711, 0.07007, 0.147, 0.1036, 0.8489, 0.1302, 0.8252, 0.1376, 0.7731, 0.06995, 0.8252, 0.1376, 0.7865, 0.1295, 0.7836, 0.1105, 0.6346, 0.1749, 0.6032, 0.1906, 0.5659, 0.1519, 0.6253, 0.1221, 0.5844, 0.132, 0.5779, 0.09112, 0.4845, 0.08675, 0.5659, 0.1519, 0.4855, 0.115, 0.5659, 0.1519, 0.5401, 0.1529, 0.4855, 0.115, 0.4201, 0.1285, 0.3951, 0.1527, 0.289, 0.1088, 0.2858, 0.1728, 0.3951, 0.1527, 0.3225, 0.1977, 0.5488, 0.2169, 0.5618, 0.2583, 0.4841, 0.206, 0.4834, 0.2826, 0.4442, 0.3028, 0.424, 0.1867, 0.2106, 0.2099, 0.2521, 0.2919, 0.1865, 0.2201, 0.2106, 0.2099, 0.1865, 0.2201, 0.1517, 0.1755, 0.6677, 0.2792, 0.7298, 0.318, 0.6774, 0.3468, 0.6367, 0.2727, 0.6677, 0.2792, 0.6345, 0.2997, 0.5618, 0.2583, 0.6345, 0.2997, 0.6239, 0.3492, 0.4834, 0.2826, 0.5556, 0.2879, 0.5054, 0.3221, 0.4442, 0.3028, 0.4834, 0.2826, 0.4762, 0.3184, 0.2521, 0.2919, 0.2578, 0.3326, 0.2308, 0.3103, 0.0878, 0.2915, 0.1195, 0.2978, 0.08618, 0.3272, 0.8917, 0.3392, 0.9534, 0.3953, 0.8578, 0.3711, 0.7211, 0.3942, 0.7048, 0.4451, 0.6774, 0.3468, 0.6774, 0.3468, 0.6675, 0.4156, 0.6239, 0.3492, 0.5976, 0.3808, 0.5728, 0.4433, 0.5407, 0.3987, 0.5728, 0.4433, 0.4336, 0.4432, 0.4765, 0.4258, 0.4336, 0.4432, 0.4233, 0.4546, 0.2749, 0.4495, 0.3256, 0.3791, 0.3208, 0.4051, 0.2795, 0.4099, 0.2589, 0.4049, 0.3256, 0.3791, 0.2795, 0.4099, 0.9235, 0.4652, 0.9275, 0.4896, 0.896, 0.4983, 0.7263, 0.4847, 0.7716, 0.4471, 0.7526, 0.4972, 0.6131, 0.4421, 0.6803, 0.4732, 0.6054, 0.5198, 0.6054, 0.5198, 0.541, 0.5497, 0.4743, 0.512, 0.4752, 0.4752, 0.4743, 0.512, 0.4159, 0.485, 0.2725, 0.4754, 0.2396, 0.5267, 0.2351, 0.4412, 0.2032, 0.439, 0.2153, 0.5212, 0.1858, 0.5093, 1.0, 0.5755, 0.9985, 0.7351, 0.9375, 0.6585, 0.8669, 0.5662, 0.8984, 0.5616, 0.8477, 0.6166, 0.2785, 0.524, 0.3069, 0.5767, 0.2841, 0.6379, 0.218, 0.5842, 0.2423, 0.6488, 0.2206, 0.6885, 0.2531, 0.5276, 0.2423, 0.6488, 0.2396, 0.5267, 0.7879, 0.6812, 0.7941, 0.7297, 0.7678, 0.7353, 0.6607, 0.6592, 0.6848, 0.7053, 0.6582, 0.7105, 0.4594, 0.6501, 0.495, 0.7066, 0.412, 0.6278, 0.4326, 0.6941, 0.4223, 0.7479, 0.3801, 0.7078, 0.2206, 0.6885, 0.2501, 0.7074, 0.2196, 0.7181, 0.1402, 0.6822, 0.17, 0.7119, 0.1668, 0.7432, 0.8939, 0.7249, 0.8486, 0.8175, 0.8012, 0.7531, 0.6692, 0.7375, 0.8012, 0.7531, 0.7057, 0.8426, 0.5659, 0.7477, 0.5863, 0.8186, 0.5411, 0.7655, 0.4757, 0.7333, 0.4557, 0.7877, 0.4223, 0.7479, 0.3055, 0.7351, 0.2794, 0.7878, 0.2797, 0.7256, 0.9825, 0.8821, 1.0, 0.9117, 0.9057, 0.8662, 0.5885, 0.8454, 0.7057, 0.8426, 0.6156, 0.9049, 0.3325, 0.833, 0.3099, 0.8535, 0.2634, 0.816, 1.0, 0.9117, 1.0, 0.9655, 0.9516, 0.9354, 0.3469, 0.9291, 0.3182, 0.9439, 0.2847, 0.9235, 0.1326, 0.9167, 0.1514, 0.9141, 0.1349, 0.9368, 0.1514, 0.9141, 0.1326, 0.9167, 0.0892, 0.8833, 0.4246, 0.8892, 0.3469, 0.9291, 0.3099, 0.8535, 0.9057, 0.8662, 0.9516, 0.9354, 0.8973, 0.8968, 0.17, 0.7119, 0.2196, 0.7181, 0.1668, 0.7432, 0.2739, 0.7004, 0.3055, 0.7351, 0.2797, 0.7256, 0.3072, 0.5118, 0.3069, 0.5767, 0.2785, 0.524, 0.3185, 0.4259, 0.2749, 0.4495, 0.2744, 0.4318, 0.3185, 0.4259, 0.3854, 0.4152, 0.4336, 0.4432, 0.3854, 0.4152, 0.4765, 0.4258, 0.4336, 0.4432, 0.8166, 0.3451, 0.7211, 0.3942, 0.7298, 0.318, 0.9018, 0.3155, 0.923, 0.3281, 0.8917, 0.3392, 0.923, 0.3281, 0.9534, 0.3953, 0.8917, 0.3392, 0.2968, 0.2608, 0.2847, 0.2816, 0.2619, 0.2589, 0.2266, 0.1908, 0.2106, 0.2099, 0.1836, 0.1778, 0.861, 0.1812, 0.8325, 0.1868, 0.7865, 0.1295, 0.08642, 0.797, 0.05014, 0.8378, 0.002156, 0.7998, 0.04213, 0.06193, 0.05389, 0.09234, -1.784e-05, 0.07136])
me_plane_001.use_remesh_preserve_volume = False
me_plane_001.use_remesh_preserve_attributes = False
me_plane_001.use_mirror_vertex_groups = False
me_plane_001.update()

# ---- objects
ob_plane_001 = bpy.data.objects.new('Plane.001', me_plane_002)
ob_plane = bpy.data.objects.new('Plane', me_plane_001)

# ---- transforms, parenting, visibility, modifiers, constraints
ob_plane_001.location = (0.0, 0.0, 0.1)
ob_plane_001.lineart.crease_threshold = 0.0
ob_plane.location = (0.0, 0.0, 0.0)
ob_plane.lineart.crease_threshold = 0.0

# ---- collection membership
col_collection_1.objects.link(ob_plane_001)
col_collection_1.objects.link(ob_plane)

# ---- scene / render settings (as saved in the file)
scene.frame_start = 1; scene.frame_end = 250; scene.frame_set(1)
scene.render.engine = 'BLENDER_EEVEE_NEXT'
scene.render.resolution_percentage = 50
scene.render.dither_intensity = 0.0
scene.render.use_bake_selected_to_active = True
scene.render.bake_margin = 0
scene.cycles.use_denoising = False
scene.cycles.samples = 128
scene.cycles.sampling_pattern = 'TABULATED_SOBOL'
scene.cycles.light_sampling_threshold = 0.0
scene.cycles.use_adaptive_sampling = False
scene.cycles.use_light_tree = False
scene.cycles.blur_glossy = 0.0
scene.cycles.sample_clamp_indirect = 0.0
scene.view_settings.view_transform = 'Standard'
bpy.context.view_layer.update()

# ---- added for rendering (the .blend has no active camera and no usable light): camera, sun
cam_auto = bpy.data.cameras.new('AutoCamera')
cam_auto.lens = 50.0
cam_auto.sensor_width = 36.0
cam_auto.clip_end = 1000.0
ob_auto_camera = bpy.data.objects.new('AutoCamera', cam_auto)
scene.collection.objects.link(ob_auto_camera)
ob_auto_camera.location = (2.63058, -3.15898, 2.11657)
ob_auto_camera.rotation_euler = (1.09748, -7.21219e-08, 0.694738)
scene.camera = ob_auto_camera
light_auto_sun = bpy.data.lights.new('AutoSun', 'SUN')
light_auto_sun.energy = 3.0
light_auto_sun.angle = 0.0523599
ob_auto_sun = bpy.data.objects.new('AutoSun', light_auto_sun)
scene.collection.objects.link(ob_auto_sun)
ob_auto_sun.rotation_euler = (0.872665, 0.174533, 0.523599)
bpy.context.view_layer.update()
